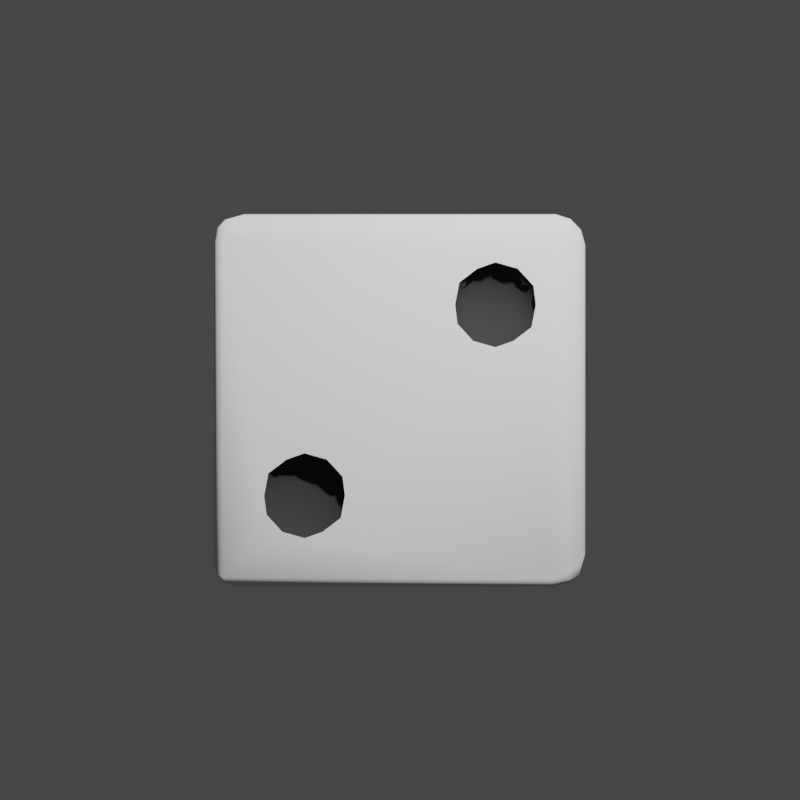# Source: dice.blend  (saved by Blender 2.92.15; exported with 4.5.12 LTS)
import bpy
from mathutils import Matrix  # noqa: F401  (used for matrix-valued properties, if any)

bpy.ops.wm.read_factory_settings(use_empty=True)
scene = bpy.context.scene
scene.name = 'Scene'

# ---- collections
col_collection = bpy.data.collections.new('Collection'); scene.collection.children.link(col_collection)

# ---- materials (node trees are filled in below, after node groups)
mat_material = bpy.data.materials.new('Material')
mat_material.alpha_threshold = 0.0
mat_material.use_transparent_shadow = False
mat_material.line_color = (0.0, 0.0, 0.0, 1.0)
mat_material_002 = bpy.data.materials.new('Material.002')
mat_material_002.use_transparent_shadow = False

# ---- material node trees
mat_material.use_nodes = True; mat_material.node_tree.nodes.clear()
_N = mat_material.node_tree.nodes; _L = mat_material.node_tree.links
n0 = _N.new('ShaderNodeOutputMaterial'); n0.name = 'Material Output'; n0.location = (300, 300)
n1 = _N.new('ShaderNodeBsdfDiffuse'); n1.name = 'Diffuse BSDF'; n1.location = (10, 300)
n1.inputs[0].default_value = (0.04955, 0.04955, 0.04955, 1.0)
n1.inputs[1].default_value = 0.4
_L.new(n1.outputs[0], n0.inputs[0])
n0.is_active_output = True
mat_material_002.use_nodes = True; mat_material_002.node_tree.nodes.clear()
_N = mat_material_002.node_tree.nodes; _L = mat_material_002.node_tree.links
n0 = _N.new('ShaderNodeOutputMaterial'); n0.name = 'Material Output'; n0.location = (300, 300)
n1 = _N.new('ShaderNodeBsdfDiffuse'); n1.name = 'Diffuse BSDF'; n1.location = (10, 300)
n1.inputs[1].default_value = 0.5
_L.new(n1.outputs[0], n0.inputs[0])
n0.is_active_output = True

# ---- world
world_world = bpy.data.worlds.new('World'); scene.world = world_world
world_world.use_nodes = True; world_world.node_tree.nodes.clear()
_N = world_world.node_tree.nodes; _L = world_world.node_tree.links
n0 = _N.new('ShaderNodeOutputWorld'); n0.name = 'World Output'; n0.location = (300, 300)
n1 = _N.new('ShaderNodeBackground'); n1.name = 'Background'; n1.location = (10, 300)
n1.inputs[0].default_value = (0.05088, 0.05088, 0.05088, 1.0)
_L.new(n1.outputs[0], n0.inputs[0])
n0.is_active_output = True
world_world.color = (0.05088, 0.05088, 0.05088)
world_world.use_sun_shadow = False
world_world.sun_shadow_jitter_overblur = 0.0

# ---- cameras
cam_camera = bpy.data.cameras.new('Camera')
cam_camera.clip_end = 100.0
cam_camera.ortho_scale = 7.314

# ---- lights
light_light = bpy.data.lights.new('Light', 'POINT')
light_light.transmission_factor = 0.0
light_light.energy = 1000.0
light_light.shadow_soft_size = 0.1
light_light.shadow_maximum_resolution = 0.006
light_light.use_absolute_resolution = True

# ---- meshes
me_cube = bpy.data.meshes.new('Cube')
me_cube.from_pydata([(-0.4385, 0.3106, -0.9004), (-0.6611, 0.3829, -0.9004), (-0.6611, 0.6171, -0.9004), (-0.4385, 0.6894, -0.9004), (-0.3008, 0.5, -0.9004), (-0.5, 0.5, -0.7773), (-0.2882, 0.4312, -1.0), (-0.2882, 0.5688, -1.0), (-0.5, 0.2773, -1.0), (-0.3691, 0.3199, -1.0), (-0.7118, 0.4312, -1.0), (-0.6309, 0.3199, -1.0), (-0.6309, 0.6801, -1.0), (-0.7118, 0.5688, -1.0), (-0.3691, 0.6801, -1.0), (-0.5, 0.7227, -1.0), (-0.3468, 0.3887, -0.8829), (-0.5585, 0.3199, -0.8829), (-0.6894, 0.5, -0.8829), (-0.5585, 0.6801, -0.8829), (-0.3468, 0.6113, -0.8829), (-0.4638, 0.3887, -0.8106), (-0.3829, 0.5, -0.8106), (-0.5947, 0.4312, -0.8106), (-0.5947, 0.5688, -0.8106), (-0.4638, 0.6113, -0.8106), (0.5615, -0.6894, -0.9004), (0.3389, -0.6171, -0.9004), (0.3389, -0.3829, -0.9004), (0.5615, -0.3106, -0.9004), (0.6992, -0.5, -0.9004), (0.5, -0.5, -0.7773), (0.7118, -0.5688, -1.0), (0.7118, -0.4312, -1.0), (0.5, -0.7227, -1.0), (0.6309, -0.6801, -1.0), (0.2882, -0.5688, -1.0), (0.3691, -0.6801, -1.0), (0.3691, -0.3199, -1.0), (0.2882, -0.4312, -1.0), (0.6309, -0.3199, -1.0), (0.5, -0.2773, -1.0), (0.6532, -0.6113, -0.8829), (0.4415, -0.6801, -0.8829), (0.3106, -0.5, -0.8829), (0.4415, -0.3199, -0.8829), (0.6532, -0.3887, -0.8829), (0.5362, -0.6113, -0.8106), (0.6171, -0.5, -0.8106), (0.4053, -0.5688, -0.8106), (0.4053, -0.4312, -0.8106), (0.5362, -0.3887, -0.8106), (0.06154, -0.6894, -0.9004), (-0.1611, -0.6171, -0.9004), (-0.1611, -0.3829, -0.9004), (0.06154, -0.3106, -0.9004), (0.1992, -0.5, -0.9004), (0.0, -0.5, -0.7773), (0.2118, -0.5688, -1.0), (0.2118, -0.4312, -1.0), (0.0, -0.7227, -1.0), (0.1309, -0.6801, -1.0), (-0.2118, -0.5688, -1.0), (-0.1309, -0.6801, -1.0), (-0.1309, -0.3199, -1.0), (-0.2118, -0.4312, -1.0), (0.1309, -0.3199, -1.0), (0.0, -0.2773, -1.0), (0.1532, -0.6113, -0.8829), (-0.05853, -0.6801, -0.8829), (-0.1894, -0.5, -0.8829), (-0.05853, -0.3199, -0.8829), (0.1532, -0.3887, -0.8829), (0.03617, -0.6113, -0.8106), (0.1171, -0.5, -0.8106), (-0.0947, -0.5688, -0.8106), (-0.0947, -0.4312, -0.8106), (0.03617, -0.3887, -0.8106), (0.5615, 0.3106, -0.9004), (0.3389, 0.3829, -0.9004), (0.3389, 0.6171, -0.9004), (0.5615, 0.6894, -0.9004), (0.6992, 0.5, -0.9004), (0.5, 0.5, -0.7773), (0.7118, 0.4312, -1.0), (0.7118, 0.5688, -1.0), (0.5, 0.2773, -1.0), (0.6309, 0.3199, -1.0), (0.2882, 0.4312, -1.0), (0.3691, 0.3199, -1.0), (0.3691, 0.6801, -1.0), (0.2882, 0.5688, -1.0), (0.6309, 0.6801, -1.0), (0.5, 0.7227, -1.0), (0.6532, 0.3887, -0.8829), (0.4415, 0.3199, -0.8829), (0.3106, 0.5, -0.8829), (0.4415, 0.6801, -0.8829), (0.6532, 0.6113, -0.8829), (0.5362, 0.3887, -0.8106), (0.6171, 0.5, -0.8106), (0.4053, 0.4312, -0.8106), (0.4053, 0.5688, -0.8106), (0.5362, 0.6113, -0.8106), (-0.4385, -0.6894, -0.9004), (-0.6611, -0.6171, -0.9004), (-0.6611, -0.3829, -0.9004), (-0.4385, -0.3106, -0.9004), (-0.3008, -0.5, -0.9004), (-0.5, -0.5, -0.7773), (-0.2882, -0.5688, -1.0), (-0.2882, -0.4312, -1.0), (-0.5, -0.7227, -1.0), (-0.3691, -0.6801, -1.0), (-0.7118, -0.5688, -1.0), (-0.6309, -0.6801, -1.0), (-0.6309, -0.3199, -1.0), (-0.7118, -0.4312, -1.0), (-0.3691, -0.3199, -1.0), (-0.5, -0.2773, -1.0), (-0.3468, -0.6113, -0.8829), (-0.5585, -0.6801, -0.8829), (-0.6894, -0.5, -0.8829), (-0.5585, -0.3199, -0.8829), (-0.3468, -0.3887, -0.8829), (-0.4638, -0.6113, -0.8106), (-0.3829, -0.5, -0.8106), (-0.5947, -0.5688, -0.8106), (-0.5947, -0.4312, -0.8106), (-0.4638, -0.3887, -0.8106), (0.06154, 0.3106, -0.9004), (-0.1611, 0.3829, -0.9004), (-0.1611, 0.6171, -0.9004), (0.06154, 0.6894, -0.9004), (0.1992, 0.5, -0.9004), (0.0, 0.5, -0.7773), (0.2118, 0.4312, -1.0), (0.2118, 0.5688, -1.0), (0.0, 0.2773, -1.0), (0.1309, 0.3199, -1.0), (-0.2118, 0.4312, -1.0), (-0.1309, 0.3199, -1.0), (-0.1309, 0.6801, -1.0), (-0.2118, 0.5688, -1.0), (0.1309, 0.6801, -1.0), (0.0, 0.7227, -1.0), (0.1532, 0.3887, -0.8829), (-0.05853, 0.3199, -0.8829), (-0.1894, 0.5, -0.8829), (-0.05853, 0.6801, -0.8829), (0.1532, 0.6113, -0.8829), (0.03617, 0.3887, -0.8106), (0.1171, 0.5, -0.8106), (-0.0947, 0.4312, -0.8106), (-0.0947, 0.5688, -0.8106), (0.03617, 0.6113, -0.8106), (0.0, 0.0, 0.7773), (0.1611, -0.1171, 0.9004), (-0.06154, -0.1894, 0.9004), (-0.1992, 0.0, 0.9004), (-0.06154, 0.1894, 0.9004), (0.1611, 0.1171, 0.9004), (-0.03617, -0.1113, 0.8106), (0.0947, -0.0688, 0.8106), (0.05853, -0.1801, 0.8829), (0.1894, 0.0, 0.8829), (0.0947, 0.0688, 0.8106), (-0.1171, 0.0, 0.8106), (-0.1532, -0.1113, 0.8829), (-0.03617, 0.1113, 0.8106), (-0.1532, 0.1113, 0.8829), (0.05853, 0.1801, 0.8829), (0.2118, -0.0688, 1.0), (0.2118, 0.0688, 1.0), (0.0, -0.2227, 1.0), (0.1309, -0.1801, 1.0), (-0.2118, -0.0688, 1.0), (-0.1309, -0.1801, 1.0), (-0.1309, 0.1801, 1.0), (-0.2118, 0.0688, 1.0), (0.1309, 0.1801, 1.0), (0.0, 0.2227, 1.0), (0.5, -1.0, 0.2773), (0.3008, -1.0, 0.4004), (0.4385, -0.8106, 0.4004), (0.6611, -0.8829, 0.4004), (0.3389, -0.8829, 0.5996), (0.5615, -0.8106, 0.5996), (0.6992, -1.0, 0.5996), (0.5, -1.0, 0.7227), (0.6894, -1.0, 0.3829), (0.5947, -0.9312, 0.3106), (0.3829, -1.0, 0.3106), (0.4638, -0.8887, 0.3106), (0.3468, -0.8887, 0.3829), (0.5585, -0.8199, 0.3829), (0.7118, -0.9312, 0.5), (0.3691, -0.8199, 0.5), (0.2882, -0.9312, 0.5), (0.6309, -0.8199, 0.5), (0.5, -0.7773, 0.5), (0.3106, -1.0, 0.6171), (0.4415, -0.8199, 0.6171), (0.6532, -0.8887, 0.6171), (0.6171, -1.0, 0.6894), (0.4053, -0.9312, 0.6894), (0.5362, -0.8887, 0.6894), (-0.5, 1.0, -0.7227), (-0.3389, 0.8829, -0.5996), (-0.5615, 0.8106, -0.5996), (-0.6992, 1.0, -0.5996), (-0.4385, 0.8106, -0.4004), (-0.6611, 0.8829, -0.4004), (-0.3008, 1.0, -0.4004), (-0.5, 1.0, -0.2773), (-0.5362, 0.8887, -0.6894), (-0.4053, 0.9312, -0.6894), (-0.4415, 0.8199, -0.6171), (-0.3106, 1.0, -0.6171), (-0.6171, 1.0, -0.6894), (-0.6532, 0.8887, -0.6171), (-0.2882, 0.9312, -0.5), (-0.5, 0.7773, -0.5), (-0.3691, 0.8199, -0.5), (-0.7118, 0.9312, -0.5), (-0.6309, 0.8199, -0.5), (-0.3468, 0.8887, -0.3829), (-0.5585, 0.8199, -0.3829), (-0.6894, 1.0, -0.3829), (-0.4638, 0.8887, -0.3106), (-0.3829, 1.0, -0.3106), (-0.5947, 0.9312, -0.3106), (0.5, 1.0, -0.7227), (0.6611, 0.8829, -0.5996), (0.4385, 0.8106, -0.5996), (0.3008, 1.0, -0.5996), (0.5615, 0.8106, -0.4004), (0.3389, 0.8829, -0.4004), (0.6992, 1.0, -0.4004), (0.5, 1.0, -0.2773), (0.4638, 0.8887, -0.6894), (0.5947, 0.9312, -0.6894), (0.5585, 0.8199, -0.6171), (0.6894, 1.0, -0.6171), (0.3829, 1.0, -0.6894), (0.3468, 0.8887, -0.6171), (0.7118, 0.9312, -0.5), (0.5, 0.7773, -0.5), (0.6309, 0.8199, -0.5), (0.2882, 0.9312, -0.5), (0.3691, 0.8199, -0.5), (0.6532, 0.8887, -0.3829), (0.4415, 0.8199, -0.3829), (0.3106, 1.0, -0.3829), (0.5362, 0.8887, -0.3106), (0.6171, 1.0, -0.3106), (0.4053, 0.9312, -0.3106), (0.5, 1.0, 0.2773), (0.6611, 0.8829, 0.4004), (0.4385, 0.8106, 0.4004), (0.3008, 1.0, 0.4004), (0.5615, 0.8106, 0.5996), (0.3389, 0.8829, 0.5996), (0.6992, 1.0, 0.5996), (0.5, 1.0, 0.7227), (0.4638, 0.8887, 0.3106), (0.5947, 0.9312, 0.3106), (0.5585, 0.8199, 0.3829), (0.6894, 1.0, 0.3829), (0.3829, 1.0, 0.3106), (0.3468, 0.8887, 0.3829), (0.7118, 0.9312, 0.5), (0.5, 0.7773, 0.5), (0.6309, 0.8199, 0.5), (0.2882, 0.9312, 0.5), (0.3691, 0.8199, 0.5), (0.6532, 0.8887, 0.6171), (0.4415, 0.8199, 0.6171), (0.3106, 1.0, 0.6171), (0.5362, 0.8887, 0.6894), (0.6171, 1.0, 0.6894), (0.4053, 0.9312, 0.6894), (-0.5, -1.0, -0.7227), (-0.6992, -1.0, -0.5996), (-0.5615, -0.8106, -0.5996), (-0.3389, -0.8829, -0.5996), (-0.6611, -0.8829, -0.4004), (-0.4385, -0.8106, -0.4004), (-0.3008, -1.0, -0.4004), (-0.5, -1.0, -0.2773), (-0.3106, -1.0, -0.6171), (-0.4053, -0.9312, -0.6894), (-0.6171, -1.0, -0.6894), (-0.5362, -0.8887, -0.6894), (-0.6532, -0.8887, -0.6171), (-0.4415, -0.8199, -0.6171), (-0.2882, -0.9312, -0.5), (-0.6309, -0.8199, -0.5), (-0.7118, -0.9312, -0.5), (-0.3691, -0.8199, -0.5), (-0.5, -0.7773, -0.5), (-0.6894, -1.0, -0.3829), (-0.5585, -0.8199, -0.3829), (-0.3468, -0.8887, -0.3829), (-0.3829, -1.0, -0.3106), (-0.5947, -0.9312, -0.3106), (-0.4638, -0.8887, -0.3106), (-0.5, 1.0, 0.2773), (-0.3389, 0.8829, 0.4004), (-0.5615, 0.8106, 0.4004), (-0.6992, 1.0, 0.4004), (-0.4385, 0.8106, 0.5996), (-0.6611, 0.8829, 0.5996), (-0.3008, 1.0, 0.5996), (-0.5, 1.0, 0.7227), (-0.5362, 0.8887, 0.3106), (-0.4053, 0.9312, 0.3106), (-0.4415, 0.8199, 0.3829), (-0.3106, 1.0, 0.3829), (-0.6171, 1.0, 0.3106), (-0.6532, 0.8887, 0.3829), (-0.2882, 0.9312, 0.5), (-0.5, 0.7773, 0.5), (-0.3691, 0.8199, 0.5), (-0.7118, 0.9312, 0.5), (-0.6309, 0.8199, 0.5), (-0.3468, 0.8887, 0.6171), (-0.5585, 0.8199, 0.6171), (-0.6894, 1.0, 0.6171), (-0.4638, 0.8887, 0.6894), (-0.3829, 1.0, 0.6894), (-0.5947, 0.9312, 0.6894), (0.0, 1.0, -0.2227), (0.1611, 0.8829, -0.09958), (-0.06154, 0.8106, -0.09958), (-0.1992, 1.0, -0.09958), (0.06154, 0.8106, 0.09958), (-0.1611, 0.8829, 0.09958), (0.1992, 1.0, 0.09958), (0.0, 1.0, 0.2227), (-0.03617, 0.8887, -0.1894), (0.0947, 0.9312, -0.1894), (0.05853, 0.8199, -0.1171), (0.1894, 1.0, -0.1171), (-0.1171, 1.0, -0.1894), (-0.1532, 0.8887, -0.1171), (0.2118, 0.9312, 0.0), (0.0, 0.7773, 0.0), (0.1309, 0.8199, 0.0), (-0.2118, 0.9312, 0.0), (-0.1309, 0.8199, 0.0), (0.1532, 0.8887, 0.1171), (-0.05853, 0.8199, 0.1171), (-0.1894, 1.0, 0.1171), (0.03617, 0.8887, 0.1894), (0.1171, 1.0, 0.1894), (-0.0947, 0.9312, 0.1894), (-1.0, 0.5, -0.7227), (-0.8389, 0.3829, -0.5996), (-0.8389, 0.6171, -0.5996), (-0.9385, 0.3106, -0.4004), (-0.9385, 0.6894, -0.4004), (-0.8008, 0.5, -0.4004), (-1.0, 0.5, -0.2773), (-0.9053, 0.4312, -0.6894), (-0.9415, 0.3199, -0.6171), (-0.8106, 0.5, -0.6171), (-0.9053, 0.5688, -0.6894), (-0.9415, 0.6801, -0.6171), (-0.7882, 0.4312, -0.5), (-0.7882, 0.5688, -0.5), (-1.0, 0.2773, -0.5), (-0.8691, 0.3199, -0.5), (-0.8691, 0.6801, -0.5), (-1.0, 0.7227, -0.5), (-0.8468, 0.3887, -0.3829), (-0.8468, 0.6113, -0.3829), (-0.9638, 0.3887, -0.3106), (-0.8829, 0.5, -0.3106), (-0.9638, 0.6113, -0.3106), (-1.0, -0.5, 0.2773), (-0.8389, -0.6171, 0.4004), (-0.8389, -0.3829, 0.4004), (-0.9385, -0.6894, 0.5996), (-0.9385, -0.3106, 0.5996), (-0.8008, -0.5, 0.5996), (-1.0, -0.5, 0.7227), (-0.9053, -0.5688, 0.3106), (-0.9415, -0.6801, 0.3829), (-0.8106, -0.5, 0.3829), (-0.9053, -0.4312, 0.3106), (-0.9415, -0.3199, 0.3829), (-0.7882, -0.5688, 0.5), (-0.7882, -0.4312, 0.5), (-1.0, -0.7227, 0.5), (-0.8691, -0.6801, 0.5), (-0.8691, -0.3199, 0.5), (-1.0, -0.2773, 0.5), (-0.8468, -0.6113, 0.6171), (-0.8468, -0.3887, 0.6171), (-0.9638, -0.6113, 0.6894), (-0.8829, -0.5, 0.6894), (-0.9638, -0.3887, 0.6894), (1.0, -0.5, -0.7227), (0.9385, -0.6894, -0.5996), (0.8008, -0.5, -0.5996), (0.9385, -0.3106, -0.5996), (0.8389, -0.6171, -0.4004), (0.8389, -0.3829, -0.4004), (1.0, -0.5, -0.2773), (0.9638, -0.6113, -0.6894), (0.8829, -0.5, -0.6894), (0.8468, -0.6113, -0.6171), (0.9638, -0.3887, -0.6894), (0.8468, -0.3887, -0.6171), (1.0, -0.7227, -0.5), (0.7882, -0.5688, -0.5), (0.8691, -0.6801, -0.5), (0.8691, -0.3199, -0.5), (0.7882, -0.4312, -0.5), (1.0, -0.2773, -0.5), (0.9415, -0.6801, -0.3829), (0.8106, -0.5, -0.3829), (0.9415, -0.3199, -0.3829), (0.9053, -0.5688, -0.3106), (0.9053, -0.4312, -0.3106), (1.0, 0.5, 0.2773), (0.9385, 0.3106, 0.4004), (0.8008, 0.5, 0.4004), (0.9385, 0.6894, 0.4004), (0.8389, 0.3829, 0.5996), (0.8389, 0.6171, 0.5996), (1.0, 0.5, 0.7227), (0.9638, 0.3887, 0.3106), (0.8829, 0.5, 0.3106), (0.8468, 0.3887, 0.3829), (0.9638, 0.6113, 0.3106), (0.8468, 0.6113, 0.3829), (1.0, 0.2773, 0.5), (0.7882, 0.4312, 0.5), (0.8691, 0.3199, 0.5), (0.8691, 0.6801, 0.5), (0.7882, 0.5688, 0.5), (1.0, 0.7227, 0.5), (0.9415, 0.3199, 0.6171), (0.8106, 0.5, 0.6171), (0.9415, 0.6801, 0.6171), (0.9053, 0.4312, 0.6894), (0.9053, 0.5688, 0.6894), (-1.0, -0.5, -0.7227), (-0.8389, -0.6171, -0.5996), (-0.8389, -0.3829, -0.5996), (-0.9385, -0.6894, -0.4004), (-0.9385, -0.3106, -0.4004), (-0.8008, -0.5, -0.4004), (-1.0, -0.5, -0.2773), (-0.9053, -0.5688, -0.6894), (-0.9415, -0.6801, -0.6171), (-0.8106, -0.5, -0.6171), (-0.9053, -0.4312, -0.6894), (-0.9415, -0.3199, -0.6171), (-0.7882, -0.5688, -0.5), (-0.7882, -0.4312, -0.5), (-1.0, -0.7227, -0.5), (-0.8691, -0.6801, -0.5), (-0.8691, -0.3199, -0.5), (-1.0, -0.2773, -0.5), (-0.8468, -0.6113, -0.3829), (-0.8468, -0.3887, -0.3829), (-0.9638, -0.6113, -0.3106), (-0.8829, -0.5, -0.3106), (-0.9638, -0.3887, -0.3106), (-1.0, 0.5, 0.2773), (-0.8389, 0.3829, 0.4004), (-0.8389, 0.6171, 0.4004), (-0.9385, 0.3106, 0.5996), (-0.9385, 0.6894, 0.5996), (-0.8008, 0.5, 0.5996), (-1.0, 0.5, 0.7227), (-0.9053, 0.4312, 0.3106), (-0.9415, 0.3199, 0.3829), (-0.8106, 0.5, 0.3829), (-0.9053, 0.5688, 0.3106), (-0.9415, 0.6801, 0.3829), (-0.7882, 0.4312, 0.5), (-0.7882, 0.5688, 0.5), (-1.0, 0.2773, 0.5), (-0.8691, 0.3199, 0.5), (-0.8691, 0.6801, 0.5), (-1.0, 0.7227, 0.5), (-0.8468, 0.3887, 0.6171), (-0.8468, 0.6113, 0.6171), (-0.9638, 0.3887, 0.6894), (-0.8829, 0.5, 0.6894), (-0.9638, 0.6113, 0.6894), (-1.0, 0.4004, 0.3106), (-1.0, 0.5996, 0.3106), (-1.0, 0.3153, 0.3915), (-1.0, 0.6376, 0.6618), (-1.0, 0.6847, 0.6085), (-1.0, 0.5996, 0.6894), (-1.0, 0.4004, 0.6894), (-1.0, 0.3624, 0.6618), (-1.0, 0.3153, 0.6085), (-1.0, 0.6847, 0.3915), (-1.0, 0.6376, 0.3382), (-1.0, 0.3624, 0.3382), (-1.0, -0.5996, -0.6894), (-1.0, -0.4004, -0.6894), (-1.0, -0.6847, -0.6085), (-1.0, -0.3153, -0.3915), (-1.0, -0.3624, -0.3382), (-1.0, -0.4004, -0.3106), (-1.0, -0.5996, -0.3106), (-1.0, -0.6376, -0.3382), (-1.0, -0.6847, -0.3915), (-1.0, -0.3153, -0.6085), (-1.0, -0.3624, -0.6618), (-1.0, -0.6376, -0.6618), (1.0, 0.4004, 0.3106), (1.0, 0.5996, 0.3106), (1.0, 0.3153, 0.3915), (1.0, 0.6847, 0.6085), (1.0, 0.6376, 0.6618), (1.0, 0.5996, 0.6894), (1.0, 0.4004, 0.6894), (1.0, 0.3624, 0.6618), (1.0, 0.3153, 0.6085), (1.0, 0.6847, 0.3915), (1.0, 0.6376, 0.3382), (1.0, 0.3624, 0.3382), (1.0, -0.5996, -0.6894), (1.0, -0.4004, -0.6894), (1.0, -0.6847, -0.6085), (1.0, -0.3153, -0.3915), (1.0, -0.3624, -0.3382), (1.0, -0.4004, -0.3106), (1.0, -0.5996, -0.3106), (1.0, -0.6376, -0.3382), (1.0, -0.6847, -0.3915), (1.0, -0.3153, -0.6085), (1.0, -0.3624, -0.6618), (1.0, -0.6376, -0.6618), (-1.0, -0.5996, 0.3106), (-1.0, -0.4004, 0.3106), (-1.0, -0.6847, 0.3915), (-1.0, -0.3624, 0.6618), (-1.0, -0.3153, 0.6085), (-1.0, -0.4004, 0.6894), (-1.0, -0.5996, 0.6894), (-1.0, -0.6376, 0.6618), (-1.0, -0.6847, 0.6085), (-1.0, -0.3153, 0.3915), (-1.0, -0.3624, 0.3382), (-1.0, -0.6376, 0.3382), (-1.0, 0.4004, -0.6894), (-1.0, 0.5996, -0.6894), (-1.0, 0.3153, -0.6085), (-1.0, 0.6376, -0.3382), (-1.0, 0.6847, -0.3915), (-1.0, 0.5996, -0.3106), (-1.0, 0.4004, -0.3106), (-1.0, 0.3624, -0.3382), (-1.0, 0.3153, -0.3915), (-1.0, 0.6847, -0.6085), (-1.0, 0.6376, -0.6618), (-1.0, 0.3624, -0.6618), (-0.2118, 1.0, 0.0), (-0.0947, 1.0, 0.1894), (0.2118, 1.0, 0.0), (0.0947, 1.0, -0.1894), (-0.7118, 1.0, 0.5), (-0.5947, 1.0, 0.6894), (-0.6653, 1.0, 0.6355), (-0.2882, 1.0, 0.5), (-0.3828, 1.0, 0.3278), (-0.4053, 1.0, 0.3106), (-0.7118, -1.0, -0.5), (-0.5947, -1.0, -0.3106), (-0.2882, -1.0, -0.5), (-0.6516, -1.0, -0.6516), (-0.4053, -1.0, -0.6894), (0.2882, 1.0, 0.5), (0.4053, 1.0, 0.6894), (0.7118, 1.0, 0.5), (0.3219, 1.0, 0.3774), (0.5947, 1.0, 0.3106), (0.2882, 1.0, -0.5), (0.4053, 1.0, -0.3106), (0.3828, 1.0, -0.3278), (0.7118, 1.0, -0.5), (0.6653, 1.0, -0.6355), (0.5947, 1.0, -0.6894), (-0.7118, 1.0, -0.5), (-0.3219, 1.0, -0.3774), (-0.5947, 1.0, -0.3106), (-0.2882, 1.0, -0.5), (-0.4053, 1.0, -0.6894), (0.2882, -1.0, 0.5), (0.6427, -1.0, 0.6614), (0.4053, -1.0, 0.6894), (0.7118, -1.0, 0.5), (0.3317, -1.0, 0.3667), (0.5947, -1.0, 0.3106), (0.08698, 0.6944, -1.0), (-0.1872, 0.6026, -1.0)], [], [(479, 472, 495), (473, 481, 479), (482, 496, 472), (473, 484, 481), (480, 497, 486), (474, 488, 483), (473, 487, 484), (474, 485, 488), (475, 492, 490), (476, 494, 498, 499), (477, 493, 491), (494, 493, 478), (493, 494, 491), (491, 494, 476), (494, 478, 500), (498, 494, 500), (492, 501, 478), (501, 492, 502), (492, 475, 503, 502), (478, 493, 492), (492, 493, 490), (490, 493, 477), (485, 477, 491), (485, 491, 488), (488, 491, 476), (476, 499, 489), (475, 486, 503), (487, 475, 490), (487, 490, 484), (484, 490, 477), (476, 489, 488), (489, 483, 488), (483, 489, 504), (475, 487, 486), (486, 487, 480), (480, 487, 473), (484, 477, 485), (484, 485, 481), (481, 485, 474), (482, 474, 483), (482, 483, 505, 496), (504, 505, 483), (481, 474, 482), (481, 482, 479), (472, 479, 482), (497, 480, 506), (480, 479, 495, 506), (479, 480, 473), (456, 449, 507), (450, 458, 456), (459, 508, 449), (450, 461, 458), (457, 509, 463), (451, 465, 460), (450, 464, 461), (451, 462, 465), (452, 469, 467), (510, 453, 471, 511), (454, 470, 468), (471, 470, 455), (470, 471, 468), (468, 471, 453), (471, 455, 512), (511, 471, 512), (469, 513, 455), (513, 469, 514), (469, 452, 515, 514), (455, 470, 469), (469, 470, 467), (467, 470, 454), (462, 454, 468), (462, 468, 465), (465, 468, 453), (453, 510, 466), (452, 463, 515), (464, 452, 467), (464, 467, 461), (461, 467, 454), (453, 466, 465), (466, 460, 465), (460, 466, 516), (452, 464, 463), (463, 464, 457), (457, 464, 450), (461, 454, 462), (461, 462, 458), (458, 462, 451), (459, 451, 460), (459, 460, 517, 508), (516, 517, 460), (458, 451, 459), (458, 459, 456), (449, 456, 459), (457, 518, 509), (457, 456, 507, 518), (456, 457, 450), (433, 519, 426), (434, 433, 426), (436, 434, 426), (436, 426, 520), (427, 438, 521), (428, 439, 435), (429, 441, 437), (440, 438, 427), (428, 442, 439), (441, 429, 443), (430, 447, 444), (431, 448, 445), (446, 522, 523), (448, 524, 432), (524, 448, 446, 523), (446, 448, 431), (448, 432, 447), (448, 447, 445), (445, 447, 430), (447, 432, 525), (447, 525, 526, 444), (444, 526, 527), (446, 443, 522), (446, 441, 443), (441, 446, 431), (442, 431, 445), (442, 445, 439), (439, 445, 430), (440, 430, 444), (444, 438, 440), (444, 527, 438), (429, 528, 443), (441, 431, 442), (441, 442, 437), (437, 442, 428), (439, 430, 440), (439, 440, 435), (435, 440, 427), (436, 520, 529), (529, 528, 429, 436), (436, 429, 437), (436, 437, 434), (434, 437, 428), (434, 428, 435), (434, 435, 433), (433, 435, 427), (433, 427, 521, 530), (433, 530, 519), (410, 531, 403), (411, 410, 403), (413, 411, 403), (413, 403, 532), (404, 415, 533), (405, 416, 412), (406, 418, 414), (417, 415, 404), (405, 419, 416), (418, 406, 420), (407, 424, 421), (408, 425, 422), (535, 423, 534), (425, 536, 409), (425, 423, 535, 536), (423, 425, 408), (425, 409, 424), (425, 424, 422), (422, 424, 407), (424, 409, 537), (424, 537, 538, 421), (421, 538, 539), (423, 420, 534), (423, 418, 420), (418, 423, 408), (419, 408, 422), (419, 422, 416), (416, 422, 407), (417, 407, 421), (421, 415, 417), (421, 539, 415), (406, 540, 420), (418, 408, 419), (418, 419, 414), (414, 419, 405), (416, 407, 417), (416, 417, 412), (412, 417, 404), (413, 532, 541), (541, 540, 406, 413), (413, 406, 414), (413, 414, 411), (411, 414, 405), (411, 405, 412), (411, 412, 410), (410, 412, 404), (542, 410, 404, 533), (410, 542, 531), (387, 380, 543), (381, 389, 387), (390, 544, 380), (381, 392, 389), (388, 545, 394), (382, 396, 391), (381, 395, 392), (382, 393, 396), (383, 400, 398), (384, 402, 546, 547), (385, 401, 399), (402, 401, 386), (401, 402, 399), (399, 402, 384), (402, 386, 548), (546, 402, 548), (400, 549, 386), (549, 400, 550), (400, 383, 551, 550), (386, 401, 400), (400, 401, 398), (398, 401, 385), (393, 385, 399), (393, 399, 396), (396, 399, 384), (384, 547, 397), (383, 394, 551), (395, 383, 398), (395, 398, 392), (392, 398, 385), (384, 397, 396), (397, 391, 396), (391, 397, 552), (383, 395, 394), (394, 395, 388), (388, 395, 381), (392, 385, 393), (392, 393, 389), (389, 393, 382), (390, 382, 391), (390, 391, 553, 544), (552, 553, 391), (389, 382, 390), (389, 390, 387), (380, 387, 390), (545, 388, 554), (388, 387, 543, 554), (387, 388, 381), (364, 357, 555), (358, 366, 364), (367, 556, 357), (358, 369, 366), (365, 557, 371), (359, 373, 368), (358, 372, 369), (359, 370, 373), (360, 377, 375), (361, 379, 558, 559), (362, 378, 376), (379, 378, 363), (378, 379, 376), (376, 379, 361), (379, 363, 560), (558, 379, 560), (377, 561, 363), (561, 377, 562), (377, 360, 563, 562), (363, 378, 377), (377, 378, 375), (375, 378, 362), (370, 362, 376), (370, 376, 373), (373, 376, 361), (361, 559, 374), (360, 371, 563), (372, 360, 375), (372, 375, 369), (369, 375, 362), (361, 374, 373), (374, 368, 373), (368, 374, 564), (360, 372, 371), (371, 372, 365), (365, 372, 358), (369, 362, 370), (369, 370, 366), (366, 370, 359), (367, 359, 368), (367, 368, 565, 556), (564, 565, 368), (366, 359, 367), (366, 367, 364), (357, 364, 367), (557, 365, 566), (365, 364, 555, 566), (364, 365, 358), (332, 340, 341), (333, 343, 341), (344, 340, 332), (346, 343, 333), (334, 347, 342), (349, 345, 335), (333, 348, 346), (334, 350, 347), (349, 335, 567), (336, 354, 351), (337, 356, 352), (568, 339, 356), (356, 353, 568), (356, 337, 353), (339, 354, 356), (356, 354, 352), (352, 354, 336), (339, 355, 354), (355, 351, 354), (351, 355, 338), (349, 567, 353), (337, 349, 353), (350, 337, 352), (350, 352, 347), (347, 352, 336), (348, 336, 351), (348, 351, 346), (351, 338, 346), (349, 337, 350), (349, 350, 345), (345, 350, 334), (347, 336, 348), (347, 348, 342), (342, 348, 333), (346, 338, 569), (346, 569, 343), (345, 344, 335), (344, 345, 340), (340, 345, 334), (570, 341, 343), (332, 341, 570), (340, 334, 342), (340, 342, 341), (341, 342, 333), (307, 315, 316), (308, 318, 316), (319, 315, 307), (321, 318, 308), (309, 322, 317), (324, 320, 310), (308, 323, 321), (309, 325, 322), (324, 310, 571), (311, 329, 326), (312, 331, 327), (572, 314, 331), (572, 331, 328, 573), (331, 312, 328), (314, 329, 331), (331, 329, 327), (327, 329, 311), (314, 330, 329), (330, 326, 329), (326, 330, 313), (328, 324, 571), (312, 324, 328), (325, 312, 327), (325, 327, 322), (322, 327, 311), (323, 311, 326), (323, 326, 321), (326, 313, 321), (324, 312, 325), (324, 325, 320), (320, 325, 309), (322, 311, 323), (322, 323, 317), (317, 323, 308), (321, 313, 574), (321, 574, 318), (320, 319, 310), (319, 320, 315), (315, 320, 309), (576, 316, 318, 575), (307, 316, 576), (315, 309, 317), (315, 317, 316), (316, 317, 308), (293, 292, 282), (293, 282, 291), (284, 297, 294), (285, 299, 295), (298, 577, 283), (284, 300, 297), (285, 296, 299), (305, 301, 286), (287, 306, 302), (303, 288, 304), (306, 304, 289), (306, 303, 304), (303, 306, 287), (305, 306, 289), (306, 305, 302), (302, 305, 286), (289, 578, 305), (578, 301, 305), (288, 303, 296), (296, 303, 299), (299, 303, 287), (300, 287, 302), (300, 302, 297), (297, 302, 286), (301, 298, 286), (298, 301, 577), (299, 287, 300), (299, 300, 295), (295, 300, 284), (297, 286, 298), (297, 298, 294), (298, 283, 294), (296, 579, 288), (296, 290, 579), (296, 285, 290), (291, 285, 295), (291, 295, 293), (293, 295, 284), (293, 284, 294), (294, 292, 293), (580, 292, 294, 283), (290, 285, 291), (290, 291, 581), (581, 291, 282), (257, 265, 266), (258, 268, 266), (269, 265, 257), (271, 268, 258), (259, 272, 267), (274, 270, 260), (258, 273, 271), (259, 275, 272), (274, 260, 582), (261, 279, 276), (262, 281, 277), (583, 264, 281), (278, 583, 281), (281, 262, 278), (264, 279, 281), (281, 279, 277), (277, 279, 261), (264, 280, 279), (280, 276, 279), (276, 280, 263), (274, 582, 278), (262, 274, 278), (275, 262, 277), (275, 277, 272), (272, 277, 261), (273, 261, 276), (273, 276, 271), (276, 263, 271), (274, 262, 275), (274, 275, 270), (270, 275, 259), (272, 261, 273), (272, 273, 267), (267, 273, 258), (271, 263, 584), (271, 584, 268), (585, 260, 270, 269), (269, 270, 265), (265, 270, 259), (586, 266, 268), (257, 266, 586), (265, 259, 267), (265, 267, 266), (266, 267, 258), (232, 240, 241), (233, 243, 241), (244, 240, 232), (246, 243, 233), (234, 247, 242), (249, 245, 235), (233, 248, 246), (234, 250, 247), (249, 235, 587), (236, 254, 251), (237, 256, 252), (588, 239, 256), (256, 253, 589, 588), (256, 237, 253), (239, 254, 256), (256, 254, 252), (252, 254, 236), (239, 255, 254), (255, 251, 254), (251, 255, 238), (253, 249, 587), (237, 249, 253), (250, 237, 252), (250, 252, 247), (247, 252, 236), (248, 236, 251), (248, 251, 246), (251, 238, 246), (249, 237, 250), (249, 250, 245), (245, 250, 234), (247, 236, 248), (247, 248, 242), (242, 248, 233), (246, 238, 590), (246, 590, 243), (245, 244, 235), (244, 245, 240), (240, 245, 234), (592, 241, 243, 591), (232, 241, 592), (240, 234, 242), (240, 242, 241), (241, 242, 233), (207, 215, 216), (208, 218, 216), (219, 215, 207), (221, 218, 208), (209, 222, 217), (224, 220, 210), (208, 223, 221), (209, 225, 222), (224, 210, 593), (211, 229, 226), (212, 231, 227), (595, 214, 231), (228, 595, 231), (231, 212, 228), (214, 229, 231), (231, 229, 227), (227, 229, 211), (230, 229, 214), (230, 226, 229), (226, 230, 594, 213), (224, 593, 228), (212, 224, 228), (225, 212, 227), (225, 227, 222), (222, 227, 211), (223, 211, 226), (223, 226, 221), (226, 213, 221), (224, 212, 225), (224, 225, 220), (220, 225, 209), (222, 211, 223), (222, 223, 217), (217, 223, 208), (221, 213, 596), (221, 596, 218), (210, 220, 219), (219, 220, 215), (215, 220, 209), (597, 216, 218), (207, 216, 597), (215, 209, 217), (215, 217, 216), (216, 217, 208), (193, 192, 182), (193, 182, 191), (184, 197, 194), (185, 199, 195), (198, 598, 183), (184, 200, 197), (185, 196, 199), (205, 201, 186), (187, 206, 202), (204, 203, 188, 599), (206, 204, 189), (206, 203, 204), (203, 206, 187), (205, 206, 189), (206, 205, 202), (202, 205, 186), (189, 600, 205), (600, 201, 205), (188, 203, 196), (196, 203, 199), (199, 203, 187), (200, 187, 202), (200, 202, 197), (197, 202, 186), (201, 198, 186), (198, 201, 598), (199, 187, 200), (199, 200, 195), (195, 200, 184), (197, 186, 198), (197, 198, 194), (198, 183, 194), (196, 601, 188), (196, 190, 601), (196, 185, 190), (191, 185, 195), (191, 195, 193), (193, 195, 184), (193, 184, 194), (194, 192, 193), (192, 194, 183, 602), (190, 185, 191), (190, 191, 603), (603, 191, 182), (156, 162, 163), (157, 165, 163), (156, 167, 162), (156, 169, 167), (156, 166, 169), (172, 165, 157), (174, 164, 158), (176, 168, 159), (178, 170, 160), (180, 171, 161), (157, 175, 172), (177, 174, 158), (176, 159, 179), (178, 160, 181), (173, 180, 161), (181, 171, 180), (181, 160, 171), (179, 170, 178), (179, 159, 170), (177, 168, 176), (177, 158, 168), (174, 175, 164), (175, 157, 164), (172, 173, 165), (173, 161, 165), (166, 161, 171), (166, 171, 169), (169, 171, 160), (169, 160, 170), (169, 170, 167), (167, 170, 159), (167, 159, 168), (167, 168, 162), (162, 168, 158), (165, 161, 166), (165, 166, 163), (163, 166, 156), (162, 158, 164), (162, 164, 163), (163, 164, 157), (130, 151, 146), (131, 153, 147), (132, 154, 148), (133, 155, 149), (134, 152, 150), (152, 135, 155), (152, 155, 150), (150, 155, 133), (155, 135, 154), (155, 154, 149), (149, 154, 132), (154, 135, 153), (154, 153, 148), (148, 153, 131), (153, 135, 151), (153, 151, 147), (147, 151, 130), (151, 135, 152), (151, 152, 146), (146, 152, 134), (134, 150, 137), (150, 144, 137), (133, 144, 150), (149, 145, 133), (149, 142, 145), (132, 142, 149), (148, 143, 132), (143, 148, 140), (131, 140, 148), (131, 147, 141), (147, 138, 141), (147, 130, 138), (130, 146, 139), (146, 136, 139), (146, 134, 136), (604, 144, 133, 145), (142, 132, 143, 605), (131, 141, 140), (130, 139, 138), (134, 137, 136), (104, 125, 120), (105, 127, 121), (106, 128, 122), (107, 129, 123), (108, 126, 124), (126, 109, 129), (126, 129, 124), (124, 129, 107), (129, 109, 128), (129, 128, 123), (123, 128, 106), (128, 109, 127), (128, 127, 122), (122, 127, 105), (127, 109, 125), (127, 125, 121), (121, 125, 104), (125, 109, 126), (125, 126, 120), (120, 126, 108), (108, 124, 111), (124, 118, 111), (107, 118, 124), (123, 119, 107), (123, 116, 119), (106, 116, 123), (122, 117, 106), (122, 114, 117), (105, 114, 122), (105, 121, 115), (121, 112, 115), (121, 104, 112), (104, 120, 113), (120, 110, 113), (120, 108, 110), (118, 107, 119), (106, 117, 116), (114, 105, 115), (104, 113, 112), (108, 111, 110), (78, 99, 94), (79, 101, 95), (80, 102, 96), (81, 103, 97), (82, 100, 98), (100, 83, 103), (100, 103, 98), (98, 103, 81), (103, 83, 102), (103, 102, 97), (97, 102, 80), (102, 83, 101), (102, 101, 96), (96, 101, 79), (101, 83, 99), (101, 99, 95), (95, 99, 78), (99, 83, 100), (99, 100, 94), (94, 100, 82), (82, 98, 85), (98, 92, 85), (81, 92, 98), (97, 93, 81), (93, 97, 90), (80, 90, 97), (96, 91, 80), (91, 96, 88), (79, 88, 96), (79, 95, 89), (95, 86, 89), (95, 78, 86), (78, 94, 87), (94, 84, 87), (94, 82, 84), (92, 81, 93), (90, 80, 91), (79, 89, 88), (78, 87, 86), (82, 85, 84), (52, 73, 68), (53, 75, 69), (54, 76, 70), (55, 77, 71), (56, 74, 72), (74, 57, 77), (74, 77, 72), (72, 77, 55), (77, 57, 76), (77, 76, 71), (71, 76, 54), (76, 57, 75), (76, 75, 70), (70, 75, 53), (75, 57, 73), (75, 73, 69), (69, 73, 52), (73, 57, 74), (73, 74, 68), (68, 74, 56), (56, 72, 59), (72, 66, 59), (55, 66, 72), (71, 67, 55), (71, 64, 67), (54, 64, 71), (70, 65, 54), (65, 70, 62), (53, 62, 70), (53, 69, 63), (69, 60, 63), (69, 52, 60), (52, 68, 61), (61, 68, 58), (68, 56, 58), (55, 67, 66), (54, 65, 64), (62, 53, 63), (52, 61, 60), (56, 59, 58), (26, 47, 42), (27, 49, 43), (28, 50, 44), (29, 51, 45), (30, 48, 46), (48, 31, 51), (48, 51, 46), (46, 51, 29), (51, 31, 50), (51, 50, 45), (45, 50, 28), (50, 31, 49), (50, 49, 44), (44, 49, 27), (49, 31, 47), (49, 47, 43), (43, 47, 26), (47, 31, 48), (47, 48, 42), (42, 48, 30), (30, 46, 33), (46, 40, 33), (29, 40, 46), (45, 41, 29), (45, 38, 41), (28, 38, 45), (44, 39, 28), (39, 44, 36), (27, 36, 44), (27, 43, 37), (43, 34, 37), (43, 26, 34), (26, 42, 35), (42, 32, 35), (42, 30, 32), (29, 41, 40), (28, 39, 38), (36, 27, 37), (26, 35, 34), (30, 33, 32), (21, 16, 0), (23, 17, 1), (24, 18, 2), (25, 19, 3), (22, 20, 4), (25, 22, 5), (25, 20, 22), (3, 20, 25), (24, 25, 5), (19, 25, 24), (2, 19, 24), (24, 5, 23), (18, 24, 23), (23, 1, 18), (5, 21, 23), (23, 21, 17), (21, 0, 17), (5, 22, 21), (22, 16, 21), (16, 22, 4), (4, 20, 7), (20, 14, 7), (3, 14, 20), (19, 15, 3), (19, 12, 15), (2, 12, 19), (18, 13, 2), (18, 10, 13), (1, 10, 18), (1, 17, 11), (17, 8, 11), (17, 0, 8), (0, 16, 9), (16, 6, 9), (16, 4, 6), (3, 15, 14), (2, 13, 12), (1, 11, 10), (0, 9, 8), (4, 7, 6)])
me_cube.polygons.foreach_set('use_smooth', [True] * 876)
_uv = me_cube.uv_layers.new(name='UVMap')
_uv.uv.foreach_set('vector', [0.7727, 0.07873, 0.8182, 0.0, 0.8385, 0.07873, 0.7273, 0.1575, 0.6364, 0.1575, 0.6818, 0.07873, 0.5, 0.07873, 0.4342, 0.07873, 0.4545, 0.0, 0.7273, 0.1575, 0.6818, 0.2362, 0.6364, 0.1575, 0.8182, 0.1575, 0.8625, 0.1575, 0.8636, 0.2362, 0.5455, 0.1575, 0.5, 0.2362, 0.4545, 0.1575, 0.7273, 0.1575, 0.7727, 0.2362, 0.6818, 0.2362, 0.5455, 0.1575, 0.5909, 0.2362, 0.5, 0.2362, 0.8182, 0.3149, 0.7727, 0.3937, 0.7273, 0.3149, 0.4545, 0.3149, 0.4091, 0.3937, 0.3917, 0.3636, 0.408, 0.3149, 0.6364, 0.3149, 0.5909, 0.3937, 0.5455, 0.3149, 0.5, 0.3937, 0.5909, 0.3937, 0.5455, 0.4724, 0.5909, 0.3937, 0.5, 0.3937, 0.5455, 0.3149, 0.5455, 0.3149, 0.5, 0.3937, 0.4545, 0.3149, 0.4091, 0.3937, 0.3636, 0.4724, 0.384, 0.3937, 0.3917, 0.3636, 0.4091, 0.3937, 0.384, 0.3937, 0.8636, 0.3937, 0.8888, 0.3937, 0.9091, 0.4724, 0.8888, 0.3937, 0.8636, 0.3937, 0.881, 0.3636, 0.8636, 0.3937, 0.8182, 0.3149, 0.8648, 0.3149, 0.881, 0.3636, 0.7273, 0.4724, 0.6818, 0.3937, 0.7727, 0.3937, 0.7727, 0.3937, 0.6818, 0.3937, 0.7273, 0.3149, 0.7273, 0.3149, 0.6818, 0.3937, 0.6364, 0.3149, 0.5909, 0.2362, 0.6364, 0.3149, 0.5455, 0.3149, 0.5909, 0.2362, 0.5455, 0.3149, 0.5, 0.2362, 0.5, 0.2362, 0.5455, 0.3149, 0.4545, 0.3149, 0.4545, 0.3149, 0.408, 0.3149, 0.4091, 0.2362, 0.8182, 0.3149, 0.8636, 0.2362, 0.8648, 0.3149, 0.7727, 0.2362, 0.8182, 0.3149, 0.7273, 0.3149, 0.7727, 0.2362, 0.7273, 0.3149, 0.6818, 0.2362, 0.6818, 0.2362, 0.7273, 0.3149, 0.6364, 0.3149, 0.4545, 0.3149, 0.4091, 0.2362, 0.5, 0.2362, 0.4091, 0.2362, 0.4545, 0.1575, 0.5, 0.2362, 0.4545, 0.1575, 0.4091, 0.2362, 0.4102, 0.1575, 0.8182, 0.3149, 0.7727, 0.2362, 0.8636, 0.2362, 0.8636, 0.2362, 0.7727, 0.2362, 0.8182, 0.1575, 0.8182, 0.1575, 0.7727, 0.2362, 0.7273, 0.1575, 0.6818, 0.2362, 0.6364, 0.3149, 0.5909, 0.2362, 0.6818, 0.2362, 0.5909, 0.2362, 0.6364, 0.1575, 0.6364, 0.1575, 0.5909, 0.2362, 0.5455, 0.1575, 0.5, 0.07873, 0.5455, 0.1575, 0.4545, 0.1575, 0.5, 0.07873, 0.4545, 0.1575, 0.4265, 0.1088, 0.4342, 0.07873, 0.4102, 0.1575, 0.4265, 0.1088, 0.4545, 0.1575, 0.6364, 0.1575, 0.5455, 0.1575, 0.5909, 0.07873, 0.6364, 0.1575, 0.5909, 0.07873, 0.6818, 0.07873, 0.6364, 0.0, 0.6818, 0.07873, 0.5909, 0.07873, 0.8625, 0.1575, 0.8182, 0.1575, 0.8463, 0.1088, 0.8182, 0.1575, 0.7727, 0.07873, 0.8385, 0.07873, 0.8463, 0.1088, 0.7727, 0.07873, 0.8182, 0.1575, 0.7273, 0.1575, 0.7727, 0.07873, 0.8182, 0.0, 0.8385, 0.07873, 0.7273, 0.1575, 0.6364, 0.1575, 0.6818, 0.07873, 0.5, 0.07873, 0.4342, 0.07873, 0.4545, 0.0, 0.7273, 0.1575, 0.6818, 0.2362, 0.6364, 0.1575, 0.8182, 0.1575, 0.8625, 0.1575, 0.8636, 0.2362, 0.5455, 0.1575, 0.5, 0.2362, 0.4545, 0.1575, 0.7273, 0.1575, 0.7727, 0.2362, 0.6818, 0.2362, 0.5455, 0.1575, 0.5909, 0.2362, 0.5, 0.2362, 0.8182, 0.3149, 0.7727, 0.3937, 0.7273, 0.3149, 0.408, 0.3149, 0.4545, 0.3149, 0.4091, 0.3937, 0.3917, 0.3636, 0.6364, 0.3149, 0.5909, 0.3937, 0.5455, 0.3149, 0.5, 0.3937, 0.5909, 0.3937, 0.5455, 0.4724, 0.5909, 0.3937, 0.5, 0.3937, 0.5455, 0.3149, 0.5455, 0.3149, 0.5, 0.3937, 0.4545, 0.3149, 0.4091, 0.3937, 0.3636, 0.4724, 0.384, 0.3937, 0.3917, 0.3636, 0.4091, 0.3937, 0.384, 0.3937, 0.8636, 0.3937, 0.8888, 0.3937, 0.9091, 0.4724, 0.8888, 0.3937, 0.8636, 0.3937, 0.881, 0.3636, 0.8636, 0.3937, 0.8182, 0.3149, 0.8648, 0.3149, 0.881, 0.3636, 0.7273, 0.4724, 0.6818, 0.3937, 0.7727, 0.3937, 0.7727, 0.3937, 0.6818, 0.3937, 0.7273, 0.3149, 0.7273, 0.3149, 0.6818, 0.3937, 0.6364, 0.3149, 0.5909, 0.2362, 0.6364, 0.3149, 0.5455, 0.3149, 0.5909, 0.2362, 0.5455, 0.3149, 0.5, 0.2362, 0.5, 0.2362, 0.5455, 0.3149, 0.4545, 0.3149, 0.4545, 0.3149, 0.408, 0.3149, 0.4091, 0.2362, 0.8182, 0.3149, 0.8636, 0.2362, 0.8648, 0.3149, 0.7727, 0.2362, 0.8182, 0.3149, 0.7273, 0.3149, 0.7727, 0.2362, 0.7273, 0.3149, 0.6818, 0.2362, 0.6818, 0.2362, 0.7273, 0.3149, 0.6364, 0.3149, 0.4545, 0.3149, 0.4091, 0.2362, 0.5, 0.2362, 0.4091, 0.2362, 0.4545, 0.1575, 0.5, 0.2362, 0.4545, 0.1575, 0.4091, 0.2362, 0.4102, 0.1575, 0.8182, 0.3149, 0.7727, 0.2362, 0.8636, 0.2362, 0.8636, 0.2362, 0.7727, 0.2362, 0.8182, 0.1575, 0.8182, 0.1575, 0.7727, 0.2362, 0.7273, 0.1575, 0.6818, 0.2362, 0.6364, 0.3149, 0.5909, 0.2362, 0.6818, 0.2362, 0.5909, 0.2362, 0.6364, 0.1575, 0.6364, 0.1575, 0.5909, 0.2362, 0.5455, 0.1575, 0.5, 0.07873, 0.5455, 0.1575, 0.4545, 0.1575, 0.5, 0.07873, 0.4545, 0.1575, 0.4265, 0.1088, 0.4342, 0.07873, 0.4102, 0.1575, 0.4265, 0.1088, 0.4545, 0.1575, 0.6364, 0.1575, 0.5455, 0.1575, 0.5909, 0.07873, 0.6364, 0.1575, 0.5909, 0.07873, 0.6818, 0.07873, 0.6364, 0.0, 0.6818, 0.07873, 0.5909, 0.07873, 0.8182, 0.1575, 0.8463, 0.1088, 0.8625, 0.1575, 0.8182, 0.1575, 0.7727, 0.07873, 0.8385, 0.07873, 0.8463, 0.1088, 0.7727, 0.07873, 0.8182, 0.1575, 0.7273, 0.1575, 0.8636, 0.07873, 0.8385, 0.07873, 0.8182, 0.0, 0.1364, 0.07873, 0.04545, 0.07873, 0.09091, 0.0, 0.3182, 0.07873, 0.2273, 0.07873, 0.2727, 0.0, 0.4091, 0.07873, 0.4545, 0.0, 0.4342, 0.07873, 0.9091, 0.1575, 0.8636, 0.2362, 0.8625, 0.1575, 0.1818, 0.1575, 0.1364, 0.2362, 0.09091, 0.1575, 0.3636, 0.1575, 0.3182, 0.2362, 0.2727, 0.1575, 0.9545, 0.2362, 0.8636, 0.2362, 0.9091, 0.1575, 0.1818, 0.1575, 0.2273, 0.2362, 0.1364, 0.2362, 0.3182, 0.2362, 0.3636, 0.1575, 0.4091, 0.2362, 1.0, 0.3149, 0.9545, 0.3937, 0.9091, 0.3149, 0.2727, 0.3149, 0.2273, 0.3937, 0.1818, 0.3149, 0.3636, 0.3149, 0.408, 0.3149, 0.3917, 0.3636, 0.3182, 0.3937, 0.384, 0.3937, 0.3636, 0.4724, 0.384, 0.3937, 0.3182, 0.3937, 0.3636, 0.3149, 0.3917, 0.3636, 0.3636, 0.3149, 0.3182, 0.3937, 0.2727, 0.3149, 0.2273, 0.3937, 0.1818, 0.4724, 0.1364, 0.3937, 0.2273, 0.3937, 0.1364, 0.3937, 0.1818, 0.3149, 0.1818, 0.3149, 0.1364, 0.3937, 0.09091, 0.3149, 0.9545, 0.3937, 0.9091, 0.4724, 0.8888, 0.3937, 0.9545, 0.3937, 0.8888, 0.3937, 0.881, 0.3636, 0.9091, 0.3149, 0.9091, 0.3149, 0.881, 0.3636, 0.8648, 0.3149, 0.3636, 0.3149, 0.4091, 0.2362, 0.408, 0.3149, 0.3636, 0.3149, 0.3182, 0.2362, 0.4091, 0.2362, 0.3182, 0.2362, 0.3636, 0.3149, 0.2727, 0.3149, 0.2273, 0.2362, 0.2727, 0.3149, 0.1818, 0.3149, 0.2273, 0.2362, 0.1818, 0.3149, 0.1364, 0.2362, 0.1364, 0.2362, 0.1818, 0.3149, 0.09091, 0.3149, 0.9545, 0.2362, 1.0, 0.3149, 0.9091, 0.3149, 0.9091, 0.3149, 0.8636, 0.2362, 0.9545, 0.2362, 0.9091, 0.3149, 0.8648, 0.3149, 0.8636, 0.2362, 0.3636, 0.1575, 0.4102, 0.1575, 0.4091, 0.2362, 0.3182, 0.2362, 0.2727, 0.3149, 0.2273, 0.2362, 0.3182, 0.2362, 0.2273, 0.2362, 0.2727, 0.1575, 0.2727, 0.1575, 0.2273, 0.2362, 0.1818, 0.1575, 0.1364, 0.2362, 0.09091, 0.3149, 0.04545, 0.2362, 0.1364, 0.2362, 0.04545, 0.2362, 0.09091, 0.1575, 0.09091, 0.1575, 0.04545, 0.2362, 0.0, 0.1575, 0.4091, 0.07873, 0.4342, 0.07873, 0.4265, 0.1088, 0.4265, 0.1088, 0.4102, 0.1575, 0.3636, 0.1575, 0.4091, 0.07873, 0.3182, 0.07873, 0.3636, 0.1575, 0.2727, 0.1575, 0.3182, 0.07873, 0.2727, 0.1575, 0.2273, 0.07873, 0.2273, 0.07873, 0.2727, 0.1575, 0.1818, 0.1575, 0.1364, 0.07873, 0.1818, 0.1575, 0.09091, 0.1575, 0.1364, 0.07873, 0.09091, 0.1575, 0.04545, 0.07873, 0.04545, 0.07873, 0.09091, 0.1575, 0.0, 0.1575, 0.8636, 0.07873, 0.9091, 0.1575, 0.8625, 0.1575, 0.8463, 0.1088, 0.8636, 0.07873, 0.8463, 0.1088, 0.8385, 0.07873, 0.8636, 0.07873, 0.8385, 0.07873, 0.8182, 0.0, 0.1364, 0.07873, 0.04545, 0.07873, 0.09091, 0.0, 0.3182, 0.07873, 0.2273, 0.07873, 0.2727, 0.0, 0.4091, 0.07873, 0.4545, 0.0, 0.4342, 0.07873, 0.9091, 0.1575, 0.8636, 0.2362, 0.8625, 0.1575, 0.1818, 0.1575, 0.1364, 0.2362, 0.09091, 0.1575, 0.3636, 0.1575, 0.3182, 0.2362, 0.2727, 0.1575, 0.9545, 0.2362, 0.8636, 0.2362, 0.9091, 0.1575, 0.1818, 0.1575, 0.2273, 0.2362, 0.1364, 0.2362, 0.3182, 0.2362, 0.3636, 0.1575, 0.4091, 0.2362, 1.0, 0.3149, 0.9545, 0.3937, 0.9091, 0.3149, 0.2727, 0.3149, 0.2273, 0.3937, 0.1818, 0.3149, 0.3917, 0.3636, 0.3636, 0.3149, 0.408, 0.3149, 0.3182, 0.3937, 0.384, 0.3937, 0.3636, 0.4724, 0.3182, 0.3937, 0.3636, 0.3149, 0.3917, 0.3636, 0.384, 0.3937, 0.3636, 0.3149, 0.3182, 0.3937, 0.2727, 0.3149, 0.2273, 0.3937, 0.1818, 0.4724, 0.1364, 0.3937, 0.2273, 0.3937, 0.1364, 0.3937, 0.1818, 0.3149, 0.1818, 0.3149, 0.1364, 0.3937, 0.09091, 0.3149, 0.9545, 0.3937, 0.9091, 0.4724, 0.8888, 0.3937, 0.9545, 0.3937, 0.8888, 0.3937, 0.881, 0.3636, 0.9091, 0.3149, 0.9091, 0.3149, 0.881, 0.3636, 0.8648, 0.3149, 0.3636, 0.3149, 0.4091, 0.2362, 0.408, 0.3149, 0.3636, 0.3149, 0.3182, 0.2362, 0.4091, 0.2362, 0.3182, 0.2362, 0.3636, 0.3149, 0.2727, 0.3149, 0.2273, 0.2362, 0.2727, 0.3149, 0.1818, 0.3149, 0.2273, 0.2362, 0.1818, 0.3149, 0.1364, 0.2362, 0.1364, 0.2362, 0.1818, 0.3149, 0.09091, 0.3149, 0.9545, 0.2362, 1.0, 0.3149, 0.9091, 0.3149, 0.9091, 0.3149, 0.8636, 0.2362, 0.9545, 0.2362, 0.9091, 0.3149, 0.8648, 0.3149, 0.8636, 0.2362, 0.3636, 0.1575, 0.4102, 0.1575, 0.4091, 0.2362, 0.3182, 0.2362, 0.2727, 0.3149, 0.2273, 0.2362, 0.3182, 0.2362, 0.2273, 0.2362, 0.2727, 0.1575, 0.2727, 0.1575, 0.2273, 0.2362, 0.1818, 0.1575, 0.1364, 0.2362, 0.09091, 0.3149, 0.04545, 0.2362, 0.1364, 0.2362, 0.04545, 0.2362, 0.09091, 0.1575, 0.09091, 0.1575, 0.04545, 0.2362, 0.0, 0.1575, 0.4091, 0.07873, 0.4342, 0.07873, 0.4265, 0.1088, 0.4265, 0.1088, 0.4102, 0.1575, 0.3636, 0.1575, 0.4091, 0.07873, 0.3182, 0.07873, 0.3636, 0.1575, 0.2727, 0.1575, 0.3182, 0.07873, 0.2727, 0.1575, 0.2273, 0.07873, 0.2273, 0.07873, 0.2727, 0.1575, 0.1818, 0.1575, 0.1364, 0.07873, 0.1818, 0.1575, 0.09091, 0.1575, 0.1364, 0.07873, 0.09091, 0.1575, 0.04545, 0.07873, 0.04545, 0.07873, 0.09091, 0.1575, 0.0, 0.1575, 0.8463, 0.1088, 0.8636, 0.07873, 0.9091, 0.1575, 0.8625, 0.1575, 0.8636, 0.07873, 0.8463, 0.1088, 0.8385, 0.07873, 0.7727, 0.07873, 0.8182, 0.0, 0.8385, 0.07873, 0.7273, 0.1575, 0.6364, 0.1575, 0.6818, 0.07873, 0.5, 0.07873, 0.4342, 0.07873, 0.4545, 0.0, 0.7273, 0.1575, 0.6818, 0.2362, 0.6364, 0.1575, 0.8182, 0.1575, 0.8625, 0.1575, 0.8636, 0.2362, 0.5455, 0.1575, 0.5, 0.2362, 0.4545, 0.1575, 0.7273, 0.1575, 0.7727, 0.2362, 0.6818, 0.2362, 0.5455, 0.1575, 0.5909, 0.2362, 0.5, 0.2362, 0.8182, 0.3149, 0.7727, 0.3937, 0.7273, 0.3149, 0.4545, 0.3149, 0.4091, 0.3937, 0.3917, 0.3636, 0.408, 0.3149, 0.6364, 0.3149, 0.5909, 0.3937, 0.5455, 0.3149, 0.5, 0.3937, 0.5909, 0.3937, 0.5455, 0.4724, 0.5909, 0.3937, 0.5, 0.3937, 0.5455, 0.3149, 0.5455, 0.3149, 0.5, 0.3937, 0.4545, 0.3149, 0.4091, 0.3937, 0.3636, 0.4724, 0.384, 0.3937, 0.3917, 0.3636, 0.4091, 0.3937, 0.384, 0.3937, 0.8636, 0.3937, 0.8888, 0.3937, 0.9091, 0.4724, 0.8888, 0.3937, 0.8636, 0.3937, 0.881, 0.3636, 0.8636, 0.3937, 0.8182, 0.3149, 0.8648, 0.3149, 0.881, 0.3636, 0.7273, 0.4724, 0.6818, 0.3937, 0.7727, 0.3937, 0.7727, 0.3937, 0.6818, 0.3937, 0.7273, 0.3149, 0.7273, 0.3149, 0.6818, 0.3937, 0.6364, 0.3149, 0.5909, 0.2362, 0.6364, 0.3149, 0.5455, 0.3149, 0.5909, 0.2362, 0.5455, 0.3149, 0.5, 0.2362, 0.5, 0.2362, 0.5455, 0.3149, 0.4545, 0.3149, 0.4545, 0.3149, 0.408, 0.3149, 0.4091, 0.2362, 0.8182, 0.3149, 0.8636, 0.2362, 0.8648, 0.3149, 0.7727, 0.2362, 0.8182, 0.3149, 0.7273, 0.3149, 0.7727, 0.2362, 0.7273, 0.3149, 0.6818, 0.2362, 0.6818, 0.2362, 0.7273, 0.3149, 0.6364, 0.3149, 0.4545, 0.3149, 0.4091, 0.2362, 0.5, 0.2362, 0.4091, 0.2362, 0.4545, 0.1575, 0.5, 0.2362, 0.4545, 0.1575, 0.4091, 0.2362, 0.4102, 0.1575, 0.8182, 0.3149, 0.7727, 0.2362, 0.8636, 0.2362, 0.8636, 0.2362, 0.7727, 0.2362, 0.8182, 0.1575, 0.8182, 0.1575, 0.7727, 0.2362, 0.7273, 0.1575, 0.6818, 0.2362, 0.6364, 0.3149, 0.5909, 0.2362, 0.6818, 0.2362, 0.5909, 0.2362, 0.6364, 0.1575, 0.6364, 0.1575, 0.5909, 0.2362, 0.5455, 0.1575, 0.5, 0.07873, 0.5455, 0.1575, 0.4545, 0.1575, 0.5, 0.07873, 0.4545, 0.1575, 0.4265, 0.1088, 0.4342, 0.07873, 0.4102, 0.1575, 0.4265, 0.1088, 0.4545, 0.1575, 0.6364, 0.1575, 0.5455, 0.1575, 0.5909, 0.07873, 0.6364, 0.1575, 0.5909, 0.07873, 0.6818, 0.07873, 0.6364, 0.0, 0.6818, 0.07873, 0.5909, 0.07873, 0.8625, 0.1575, 0.8182, 0.1575, 0.8463, 0.1088, 0.8182, 0.1575, 0.7727, 0.07873, 0.8385, 0.07873, 0.8463, 0.1088, 0.7727, 0.07873, 0.8182, 0.1575, 0.7273, 0.1575, 0.7727, 0.07873, 0.8182, 0.0, 0.8385, 0.07873, 0.7273, 0.1575, 0.6364, 0.1575, 0.6818, 0.07873, 0.5, 0.07873, 0.4342, 0.07873, 0.4545, 0.0, 0.7273, 0.1575, 0.6818, 0.2362, 0.6364, 0.1575, 0.8182, 0.1575, 0.8625, 0.1575, 0.8636, 0.2362, 0.5455, 0.1575, 0.5, 0.2362, 0.4545, 0.1575, 0.7273, 0.1575, 0.7727, 0.2362, 0.6818, 0.2362, 0.5455, 0.1575, 0.5909, 0.2362, 0.5, 0.2362, 0.8182, 0.3149, 0.7727, 0.3937, 0.7273, 0.3149, 0.4545, 0.3149, 0.4091, 0.3937, 0.3917, 0.3636, 0.408, 0.3149, 0.6364, 0.3149, 0.5909, 0.3937, 0.5455, 0.3149, 0.5, 0.3937, 0.5909, 0.3937, 0.5455, 0.4724, 0.5909, 0.3937, 0.5, 0.3937, 0.5455, 0.3149, 0.5455, 0.3149, 0.5, 0.3937, 0.4545, 0.3149, 0.4091, 0.3937, 0.3636, 0.4724, 0.384, 0.3937, 0.3917, 0.3636, 0.4091, 0.3937, 0.384, 0.3937, 0.8636, 0.3937, 0.8888, 0.3937, 0.9091, 0.4724, 0.8888, 0.3937, 0.8636, 0.3937, 0.881, 0.3636, 0.8636, 0.3937, 0.8182, 0.3149, 0.8648, 0.3149, 0.881, 0.3636, 0.7273, 0.4724, 0.6818, 0.3937, 0.7727, 0.3937, 0.7727, 0.3937, 0.6818, 0.3937, 0.7273, 0.3149, 0.7273, 0.3149, 0.6818, 0.3937, 0.6364, 0.3149, 0.5909, 0.2362, 0.6364, 0.3149, 0.5455, 0.3149, 0.5909, 0.2362, 0.5455, 0.3149, 0.5, 0.2362, 0.5, 0.2362, 0.5455, 0.3149, 0.4545, 0.3149, 0.4545, 0.3149, 0.408, 0.3149, 0.4091, 0.2362, 0.8182, 0.3149, 0.8636, 0.2362, 0.8648, 0.3149, 0.7727, 0.2362, 0.8182, 0.3149, 0.7273, 0.3149, 0.7727, 0.2362, 0.7273, 0.3149, 0.6818, 0.2362, 0.6818, 0.2362, 0.7273, 0.3149, 0.6364, 0.3149, 0.4545, 0.3149, 0.4091, 0.2362, 0.5, 0.2362, 0.4091, 0.2362, 0.4545, 0.1575, 0.5, 0.2362, 0.4545, 0.1575, 0.4091, 0.2362, 0.4102, 0.1575, 0.8182, 0.3149, 0.7727, 0.2362, 0.8636, 0.2362, 0.8636, 0.2362, 0.7727, 0.2362, 0.8182, 0.1575, 0.8182, 0.1575, 0.7727, 0.2362, 0.7273, 0.1575, 0.6818, 0.2362, 0.6364, 0.3149, 0.5909, 0.2362, 0.6818, 0.2362, 0.5909, 0.2362, 0.6364, 0.1575, 0.6364, 0.1575, 0.5909, 0.2362, 0.5455, 0.1575, 0.5, 0.07873, 0.5455, 0.1575, 0.4545, 0.1575, 0.5, 0.07873, 0.4545, 0.1575, 0.4265, 0.1088, 0.4342, 0.07873, 0.4102, 0.1575, 0.4265, 0.1088, 0.4545, 0.1575, 0.6364, 0.1575, 0.5455, 0.1575, 0.5909, 0.07873, 0.6364, 0.1575, 0.5909, 0.07873, 0.6818, 0.07873, 0.6364, 0.0, 0.6818, 0.07873, 0.5909, 0.07873, 0.8625, 0.1575, 0.8182, 0.1575, 0.8463, 0.1088, 0.8182, 0.1575, 0.7727, 0.07873, 0.8385, 0.07873, 0.8463, 0.1088, 0.7727, 0.07873, 0.8182, 0.1575, 0.7273, 0.1575, 0.8182, 0.0, 0.8636, 0.07873, 0.7727, 0.07873, 0.7273, 0.1575, 0.6364, 0.1575, 0.6818, 0.07873, 0.1364, 0.07873, 0.04545, 0.07873, 0.09091, 0.0, 0.6818, 0.2362, 0.6364, 0.1575, 0.7273, 0.1575, 0.9091, 0.1575, 0.8636, 0.2362, 0.8182, 0.1575, 0.1364, 0.2362, 0.09091, 0.1575, 0.1818, 0.1575, 0.7273, 0.1575, 0.7727, 0.2362, 0.6818, 0.2362, 0.9091, 0.1575, 0.9545, 0.2362, 0.8636, 0.2362, 0.1364, 0.2362, 0.1818, 0.1575, 0.1818, 0.2362, 0.8182, 0.3149, 0.7727, 0.3937, 0.7273, 0.3149, 1.0, 0.3149, 0.9545, 0.3937, 0.9091, 0.3149, 0.1818, 0.3937, 0.1818, 0.4724, 0.1364, 0.3937, 0.1364, 0.3937, 0.1818, 0.3149, 0.1818, 0.3937, 0.1364, 0.3937, 0.09091, 0.3149, 0.1818, 0.3149, 0.9091, 0.4724, 0.8636, 0.3937, 0.9545, 0.3937, 0.9545, 0.3937, 0.8636, 0.3937, 0.9091, 0.3149, 0.9091, 0.3149, 0.8636, 0.3937, 0.8182, 0.3149, 0.7273, 0.4724, 0.6818, 0.3937, 0.7727, 0.3937, 0.6818, 0.3937, 0.7273, 0.3149, 0.7727, 0.3937, 0.7273, 0.3149, 0.6818, 0.3937, 0.6364, 0.3149, 0.1364, 0.2362, 0.1818, 0.2362, 0.1818, 0.3149, 0.09091, 0.3149, 0.1364, 0.2362, 0.1818, 0.3149, 0.9545, 0.2362, 1.0, 0.3149, 0.9091, 0.3149, 0.9545, 0.2362, 0.9091, 0.3149, 0.8636, 0.2362, 0.8636, 0.2362, 0.9091, 0.3149, 0.8182, 0.3149, 0.7727, 0.2362, 0.8182, 0.3149, 0.7273, 0.3149, 0.7727, 0.2362, 0.7273, 0.3149, 0.6818, 0.2362, 0.7273, 0.3149, 0.6364, 0.3149, 0.6818, 0.2362, 0.1364, 0.2362, 0.09091, 0.3149, 0.04545, 0.2362, 0.1364, 0.2362, 0.04545, 0.2362, 0.09091, 0.1575, 0.09091, 0.1575, 0.04545, 0.2362, 0.0, 0.1575, 0.8636, 0.2362, 0.8182, 0.3149, 0.7727, 0.2362, 0.8636, 0.2362, 0.7727, 0.2362, 0.8182, 0.1575, 0.8182, 0.1575, 0.7727, 0.2362, 0.7273, 0.1575, 0.6818, 0.2362, 0.6364, 0.3149, 0.6364, 0.2362, 0.6818, 0.2362, 0.6364, 0.2362, 0.6364, 0.1575, 0.09091, 0.1575, 0.1364, 0.07873, 0.1818, 0.1575, 0.1364, 0.07873, 0.09091, 0.1575, 0.04545, 0.07873, 0.04545, 0.07873, 0.09091, 0.1575, 0.0, 0.1575, 0.6364, 0.07873, 0.6818, 0.07873, 0.6364, 0.1575, 0.6364, 0.0, 0.6818, 0.07873, 0.6364, 0.07873, 0.8636, 0.07873, 0.9091, 0.1575, 0.8182, 0.1575, 0.8636, 0.07873, 0.8182, 0.1575, 0.7727, 0.07873, 0.7727, 0.07873, 0.8182, 0.1575, 0.7273, 0.1575, 0.8182, 0.0, 0.8636, 0.07873, 0.7727, 0.07873, 0.7273, 0.1575, 0.6364, 0.1575, 0.6818, 0.07873, 0.1364, 0.07873, 0.04545, 0.07873, 0.09091, 0.0, 0.6818, 0.2362, 0.6364, 0.1575, 0.7273, 0.1575, 0.9091, 0.1575, 0.8636, 0.2362, 0.8182, 0.1575, 0.1364, 0.2362, 0.09091, 0.1575, 0.1818, 0.1575, 0.7273, 0.1575, 0.7727, 0.2362, 0.6818, 0.2362, 0.9091, 0.1575, 0.9545, 0.2362, 0.8636, 0.2362, 0.1364, 0.2362, 0.1818, 0.1575, 0.1818, 0.2362, 0.8182, 0.3149, 0.7727, 0.3937, 0.7273, 0.3149, 1.0, 0.3149, 0.9545, 0.3937, 0.9091, 0.3149, 0.1818, 0.3937, 0.1818, 0.4724, 0.1364, 0.3937, 0.1818, 0.3937, 0.1364, 0.3937, 0.1818, 0.3149, 0.1818, 0.3349, 0.1364, 0.3937, 0.09091, 0.3149, 0.1818, 0.3149, 0.9091, 0.4724, 0.8636, 0.3937, 0.9545, 0.3937, 0.9545, 0.3937, 0.8636, 0.3937, 0.9091, 0.3149, 0.9091, 0.3149, 0.8636, 0.3937, 0.8182, 0.3149, 0.7273, 0.4724, 0.6818, 0.3937, 0.7727, 0.3937, 0.6818, 0.3937, 0.7273, 0.3149, 0.7727, 0.3937, 0.7273, 0.3149, 0.6818, 0.3937, 0.6364, 0.3149, 0.1818, 0.3149, 0.1364, 0.2362, 0.1818, 0.2362, 0.09091, 0.3149, 0.1364, 0.2362, 0.1818, 0.3149, 0.9545, 0.2362, 1.0, 0.3149, 0.9091, 0.3149, 0.9545, 0.2362, 0.9091, 0.3149, 0.8636, 0.2362, 0.8636, 0.2362, 0.9091, 0.3149, 0.8182, 0.3149, 0.7727, 0.2362, 0.8182, 0.3149, 0.7273, 0.3149, 0.7727, 0.2362, 0.7273, 0.3149, 0.6818, 0.2362, 0.7273, 0.3149, 0.6364, 0.3149, 0.6818, 0.2362, 0.1364, 0.2362, 0.09091, 0.3149, 0.04545, 0.2362, 0.1364, 0.2362, 0.04545, 0.2362, 0.09091, 0.1575, 0.09091, 0.1575, 0.04545, 0.2362, 0.0, 0.1575, 0.8636, 0.2362, 0.8182, 0.3149, 0.7727, 0.2362, 0.8636, 0.2362, 0.7727, 0.2362, 0.8182, 0.1575, 0.8182, 0.1575, 0.7727, 0.2362, 0.7273, 0.1575, 0.6818, 0.2362, 0.6364, 0.3149, 0.6364, 0.2362, 0.6818, 0.2362, 0.6364, 0.2362, 0.6364, 0.1575, 0.09091, 0.1575, 0.1364, 0.07873, 0.1818, 0.1575, 0.1364, 0.07873, 0.09091, 0.1575, 0.04545, 0.07873, 0.04545, 0.07873, 0.09091, 0.1575, 0.0, 0.1575, 0.6364, 0.07873, 0.6818, 0.07873, 0.6364, 0.1575, 0.6364, 0.0974, 0.6364, 0.0, 0.6818, 0.07873, 0.6364, 0.07873, 0.8636, 0.07873, 0.9091, 0.1575, 0.8182, 0.1575, 0.8636, 0.07873, 0.8182, 0.1575, 0.7727, 0.07873, 0.7727, 0.07873, 0.8182, 0.1575, 0.7273, 0.1575, 0.3182, 0.07873, 0.2273, 0.07873, 0.2727, 0.0, 0.4091, 0.07873, 0.4545, 0.0, 0.5, 0.07873, 0.3636, 0.1575, 0.3182, 0.2362, 0.2727, 0.1575, 0.5455, 0.1575, 0.5, 0.2362, 0.4545, 0.1575, 0.2273, 0.2362, 0.1818, 0.2362, 0.1818, 0.1575, 0.3636, 0.1575, 0.4091, 0.2362, 0.3182, 0.2362, 0.5455, 0.1575, 0.5909, 0.2362, 0.5, 0.2362, 0.2273, 0.3937, 0.1818, 0.3149, 0.2727, 0.3149, 0.4545, 0.3149, 0.4091, 0.3937, 0.3636, 0.3149, 0.5455, 0.3149, 0.6364, 0.3149, 0.5909, 0.3937, 0.5, 0.3937, 0.5909, 0.3937, 0.5455, 0.4724, 0.5, 0.3937, 0.5455, 0.3149, 0.5909, 0.3937, 0.5455, 0.3149, 0.5, 0.3937, 0.4545, 0.3149, 0.3182, 0.3937, 0.4091, 0.3937, 0.3636, 0.4724, 0.4091, 0.3937, 0.3182, 0.3937, 0.3636, 0.3149, 0.3636, 0.3149, 0.3182, 0.3937, 0.2727, 0.3149, 0.1818, 0.4724, 0.1818, 0.3937, 0.2273, 0.3937, 0.1818, 0.3937, 0.1818, 0.3149, 0.2273, 0.3937, 0.6364, 0.3149, 0.5455, 0.3149, 0.5909, 0.2362, 0.5909, 0.2362, 0.5455, 0.3149, 0.5, 0.2362, 0.5, 0.2362, 0.5455, 0.3149, 0.4545, 0.3149, 0.4091, 0.2362, 0.4545, 0.3149, 0.3636, 0.3149, 0.4091, 0.2362, 0.3636, 0.3149, 0.3182, 0.2362, 0.3182, 0.2362, 0.3636, 0.3149, 0.2727, 0.3149, 0.1818, 0.3149, 0.2273, 0.2362, 0.2727, 0.3149, 0.2273, 0.2362, 0.1818, 0.3149, 0.1818, 0.2362, 0.5, 0.2362, 0.4545, 0.3149, 0.4091, 0.2362, 0.5, 0.2362, 0.4091, 0.2362, 0.4545, 0.1575, 0.4545, 0.1575, 0.4091, 0.2362, 0.3636, 0.1575, 0.3182, 0.2362, 0.2727, 0.3149, 0.2273, 0.2362, 0.3182, 0.2362, 0.2273, 0.2362, 0.2727, 0.1575, 0.2273, 0.2362, 0.1818, 0.1575, 0.2727, 0.1575, 0.5909, 0.2362, 0.6364, 0.2362, 0.6364, 0.3149, 0.5909, 0.2362, 0.6364, 0.1575, 0.6364, 0.2362, 0.5909, 0.2362, 0.5455, 0.1575, 0.6364, 0.1575, 0.5, 0.07873, 0.5455, 0.1575, 0.4545, 0.1575, 0.5, 0.07873, 0.4545, 0.1575, 0.4091, 0.07873, 0.4091, 0.07873, 0.4545, 0.1575, 0.3636, 0.1575, 0.3182, 0.07873, 0.3636, 0.1575, 0.2727, 0.1575, 0.2727, 0.1575, 0.2273, 0.07873, 0.3182, 0.07873, 0.2081, 0.1119, 0.2273, 0.07873, 0.2727, 0.1575, 0.1818, 0.1575, 0.6364, 0.1575, 0.5455, 0.1575, 0.5909, 0.07873, 0.6364, 0.1575, 0.5909, 0.07873, 0.6364, 0.07873, 0.6364, 0.07873, 0.5909, 0.07873, 0.6364, 0.0, 0.8182, 0.0, 0.8636, 0.07873, 0.7727, 0.07873, 0.7273, 0.1575, 0.6364, 0.1575, 0.6818, 0.07873, 0.1364, 0.07873, 0.04545, 0.07873, 0.09091, 0.0, 0.6818, 0.2362, 0.6364, 0.1575, 0.7273, 0.1575, 0.9091, 0.1575, 0.8636, 0.2362, 0.8182, 0.1575, 0.1364, 0.2362, 0.09091, 0.1575, 0.1818, 0.1575, 0.7273, 0.1575, 0.7727, 0.2362, 0.6818, 0.2362, 0.9091, 0.1575, 0.9545, 0.2362, 0.8636, 0.2362, 0.1364, 0.2362, 0.1818, 0.1575, 0.1818, 0.2362, 0.8182, 0.3149, 0.7727, 0.3937, 0.7273, 0.3149, 1.0, 0.3149, 0.9545, 0.3937, 0.9091, 0.3149, 0.1818, 0.3937, 0.1818, 0.4724, 0.1364, 0.3937, 0.1818, 0.3149, 0.1818, 0.3937, 0.1364, 0.3937, 0.1364, 0.3937, 0.09091, 0.3149, 0.1818, 0.3149, 0.9091, 0.4724, 0.8636, 0.3937, 0.9545, 0.3937, 0.9545, 0.3937, 0.8636, 0.3937, 0.9091, 0.3149, 0.9091, 0.3149, 0.8636, 0.3937, 0.8182, 0.3149, 0.7273, 0.4724, 0.6818, 0.3937, 0.7727, 0.3937, 0.6818, 0.3937, 0.7273, 0.3149, 0.7727, 0.3937, 0.7273, 0.3149, 0.6818, 0.3937, 0.6364, 0.3149, 0.1364, 0.2362, 0.1818, 0.2362, 0.1818, 0.3149, 0.09091, 0.3149, 0.1364, 0.2362, 0.1818, 0.3149, 0.9545, 0.2362, 1.0, 0.3149, 0.9091, 0.3149, 0.9545, 0.2362, 0.9091, 0.3149, 0.8636, 0.2362, 0.8636, 0.2362, 0.9091, 0.3149, 0.8182, 0.3149, 0.7727, 0.2362, 0.8182, 0.3149, 0.7273, 0.3149, 0.7727, 0.2362, 0.7273, 0.3149, 0.6818, 0.2362, 0.7273, 0.3149, 0.6364, 0.3149, 0.6818, 0.2362, 0.1364, 0.2362, 0.09091, 0.3149, 0.04545, 0.2362, 0.1364, 0.2362, 0.04545, 0.2362, 0.09091, 0.1575, 0.09091, 0.1575, 0.04545, 0.2362, 0.0, 0.1575, 0.8636, 0.2362, 0.8182, 0.3149, 0.7727, 0.2362, 0.8636, 0.2362, 0.7727, 0.2362, 0.8182, 0.1575, 0.8182, 0.1575, 0.7727, 0.2362, 0.7273, 0.1575, 0.6818, 0.2362, 0.6364, 0.3149, 0.6364, 0.2362, 0.6818, 0.2362, 0.6364, 0.2362, 0.6364, 0.1575, 0.1702, 0.1373, 0.1818, 0.1575, 0.09091, 0.1575, 0.1364, 0.07873, 0.1364, 0.07873, 0.09091, 0.1575, 0.04545, 0.07873, 0.04545, 0.07873, 0.09091, 0.1575, 0.0, 0.1575, 0.6364, 0.07873, 0.6818, 0.07873, 0.6364, 0.1575, 0.6364, 0.0, 0.6818, 0.07873, 0.6364, 0.07873, 0.8636, 0.07873, 0.9091, 0.1575, 0.8182, 0.1575, 0.8636, 0.07873, 0.8182, 0.1575, 0.7727, 0.07873, 0.7727, 0.07873, 0.8182, 0.1575, 0.7273, 0.1575, 0.8182, 0.0, 0.8636, 0.07873, 0.7727, 0.07873, 0.7273, 0.1575, 0.6364, 0.1575, 0.6818, 0.07873, 0.1364, 0.07873, 0.04545, 0.07873, 0.09091, 0.0, 0.6818, 0.2362, 0.6364, 0.1575, 0.7273, 0.1575, 0.9091, 0.1575, 0.8636, 0.2362, 0.8182, 0.1575, 0.1364, 0.2362, 0.09091, 0.1575, 0.1818, 0.1575, 0.7273, 0.1575, 0.7727, 0.2362, 0.6818, 0.2362, 0.9091, 0.1575, 0.9545, 0.2362, 0.8636, 0.2362, 0.1364, 0.2362, 0.1818, 0.1575, 0.1818, 0.2362, 0.8182, 0.3149, 0.7727, 0.3937, 0.7273, 0.3149, 1.0, 0.3149, 0.9545, 0.3937, 0.9091, 0.3149, 0.1818, 0.3937, 0.1818, 0.4724, 0.1364, 0.3937, 0.1364, 0.3937, 0.1818, 0.3149, 0.1818, 0.375, 0.1818, 0.3937, 0.1364, 0.3937, 0.09091, 0.3149, 0.1818, 0.3149, 0.9091, 0.4724, 0.8636, 0.3937, 0.9545, 0.3937, 0.9545, 0.3937, 0.8636, 0.3937, 0.9091, 0.3149, 0.9091, 0.3149, 0.8636, 0.3937, 0.8182, 0.3149, 0.7273, 0.4724, 0.6818, 0.3937, 0.7727, 0.3937, 0.6818, 0.3937, 0.7273, 0.3149, 0.7727, 0.3937, 0.7273, 0.3149, 0.6818, 0.3937, 0.6364, 0.3149, 0.1818, 0.3149, 0.1364, 0.2362, 0.1818, 0.2362, 0.09091, 0.3149, 0.1364, 0.2362, 0.1818, 0.3149, 0.9545, 0.2362, 1.0, 0.3149, 0.9091, 0.3149, 0.9545, 0.2362, 0.9091, 0.3149, 0.8636, 0.2362, 0.8636, 0.2362, 0.9091, 0.3149, 0.8182, 0.3149, 0.7727, 0.2362, 0.8182, 0.3149, 0.7273, 0.3149, 0.7727, 0.2362, 0.7273, 0.3149, 0.6818, 0.2362, 0.7273, 0.3149, 0.6364, 0.3149, 0.6818, 0.2362, 0.1364, 0.2362, 0.09091, 0.3149, 0.04545, 0.2362, 0.1364, 0.2362, 0.04545, 0.2362, 0.09091, 0.1575, 0.09091, 0.1575, 0.04545, 0.2362, 0.0, 0.1575, 0.8636, 0.2362, 0.8182, 0.3149, 0.7727, 0.2362, 0.8636, 0.2362, 0.7727, 0.2362, 0.8182, 0.1575, 0.8182, 0.1575, 0.7727, 0.2362, 0.7273, 0.1575, 0.6818, 0.2362, 0.6364, 0.3149, 0.6364, 0.2362, 0.6818, 0.2362, 0.6364, 0.2362, 0.6364, 0.1575, 0.09091, 0.1575, 0.1364, 0.07873, 0.1818, 0.1575, 0.1364, 0.07873, 0.09091, 0.1575, 0.04545, 0.07873, 0.04545, 0.07873, 0.09091, 0.1575, 0.0, 0.1575, 0.6364, 0.07873, 0.6818, 0.07873, 0.6364, 0.1575, 0.6364, 0.1374, 0.6364, 0.0, 0.6818, 0.07873, 0.6364, 0.07873, 0.8636, 0.07873, 0.9091, 0.1575, 0.8182, 0.1575, 0.8636, 0.07873, 0.8182, 0.1575, 0.7727, 0.07873, 0.7727, 0.07873, 0.8182, 0.1575, 0.7273, 0.1575, 0.8182, 0.0, 0.8636, 0.07873, 0.7727, 0.07873, 0.7273, 0.1575, 0.6364, 0.1575, 0.6818, 0.07873, 0.1364, 0.07873, 0.04545, 0.07873, 0.09091, 0.0, 0.6818, 0.2362, 0.6364, 0.1575, 0.7273, 0.1575, 0.9091, 0.1575, 0.8636, 0.2362, 0.8182, 0.1575, 0.1364, 0.2362, 0.09091, 0.1575, 0.1818, 0.1575, 0.7273, 0.1575, 0.7727, 0.2362, 0.6818, 0.2362, 0.9091, 0.1575, 0.9545, 0.2362, 0.8636, 0.2362, 0.1364, 0.2362, 0.1818, 0.1575, 0.1818, 0.2362, 0.8182, 0.3149, 0.7727, 0.3937, 0.7273, 0.3149, 1.0, 0.3149, 0.9545, 0.3937, 0.9091, 0.3149, 0.1818, 0.3937, 0.1818, 0.4724, 0.1364, 0.3937, 0.1818, 0.3149, 0.1818, 0.3937, 0.1364, 0.3937, 0.1364, 0.3937, 0.09091, 0.3149, 0.1818, 0.3149, 0.9091, 0.4724, 0.8636, 0.3937, 0.9545, 0.3937, 0.9545, 0.3937, 0.8636, 0.3937, 0.9091, 0.3149, 0.9091, 0.3149, 0.8636, 0.3937, 0.8182, 0.3149, 0.6818, 0.3937, 0.7727, 0.3937, 0.7273, 0.4724, 0.6818, 0.3937, 0.7273, 0.3149, 0.7727, 0.3937, 0.7273, 0.3149, 0.6818, 0.3937, 0.648, 0.3351, 0.6364, 0.3149, 0.1364, 0.2362, 0.1818, 0.2362, 0.1818, 0.3149, 0.09091, 0.3149, 0.1364, 0.2362, 0.1818, 0.3149, 0.9545, 0.2362, 1.0, 0.3149, 0.9091, 0.3149, 0.9545, 0.2362, 0.9091, 0.3149, 0.8636, 0.2362, 0.8636, 0.2362, 0.9091, 0.3149, 0.8182, 0.3149, 0.7727, 0.2362, 0.8182, 0.3149, 0.7273, 0.3149, 0.7727, 0.2362, 0.7273, 0.3149, 0.6818, 0.2362, 0.7273, 0.3149, 0.6364, 0.3149, 0.6818, 0.2362, 0.1364, 0.2362, 0.09091, 0.3149, 0.04545, 0.2362, 0.1364, 0.2362, 0.04545, 0.2362, 0.09091, 0.1575, 0.09091, 0.1575, 0.04545, 0.2362, 0.0, 0.1575, 0.8636, 0.2362, 0.8182, 0.3149, 0.7727, 0.2362, 0.8636, 0.2362, 0.7727, 0.2362, 0.8182, 0.1575, 0.8182, 0.1575, 0.7727, 0.2362, 0.7273, 0.1575, 0.6818, 0.2362, 0.6364, 0.3149, 0.6364, 0.2362, 0.6818, 0.2362, 0.6364, 0.2362, 0.6364, 0.1575, 0.1818, 0.1575, 0.09091, 0.1575, 0.1364, 0.07873, 0.1364, 0.07873, 0.09091, 0.1575, 0.04545, 0.07873, 0.04545, 0.07873, 0.09091, 0.1575, 0.0, 0.1575, 0.6364, 0.07873, 0.6818, 0.07873, 0.6364, 0.1575, 0.6364, 0.0, 0.6818, 0.07873, 0.6364, 0.07873, 0.8636, 0.07873, 0.9091, 0.1575, 0.8182, 0.1575, 0.8636, 0.07873, 0.8182, 0.1575, 0.7727, 0.07873, 0.7727, 0.07873, 0.8182, 0.1575, 0.7273, 0.1575, 0.3182, 0.07873, 0.2273, 0.07873, 0.2727, 0.0, 0.4091, 0.07873, 0.4545, 0.0, 0.5, 0.07873, 0.3636, 0.1575, 0.3182, 0.2362, 0.2727, 0.1575, 0.5455, 0.1575, 0.5, 0.2362, 0.4545, 0.1575, 0.2273, 0.2362, 0.1818, 0.2362, 0.1818, 0.1575, 0.3636, 0.1575, 0.4091, 0.2362, 0.3182, 0.2362, 0.5455, 0.1575, 0.5909, 0.2362, 0.5, 0.2362, 0.2273, 0.3937, 0.1818, 0.3149, 0.2727, 0.3149, 0.4545, 0.3149, 0.4091, 0.3937, 0.3636, 0.3149, 0.5909, 0.3937, 0.5455, 0.3149, 0.6364, 0.3149, 0.6051, 0.3691, 0.5, 0.3937, 0.5909, 0.3937, 0.5455, 0.4724, 0.5, 0.3937, 0.5455, 0.3149, 0.5909, 0.3937, 0.5455, 0.3149, 0.5, 0.3937, 0.4545, 0.3149, 0.3182, 0.3937, 0.4091, 0.3937, 0.3636, 0.4724, 0.4091, 0.3937, 0.3182, 0.3937, 0.3636, 0.3149, 0.3636, 0.3149, 0.3182, 0.3937, 0.2727, 0.3149, 0.1818, 0.4724, 0.1818, 0.3937, 0.2273, 0.3937, 0.1818, 0.3937, 0.1818, 0.3149, 0.2273, 0.3937, 0.6364, 0.3149, 0.5455, 0.3149, 0.5909, 0.2362, 0.5909, 0.2362, 0.5455, 0.3149, 0.5, 0.2362, 0.5, 0.2362, 0.5455, 0.3149, 0.4545, 0.3149, 0.4091, 0.2362, 0.4545, 0.3149, 0.3636, 0.3149, 0.4091, 0.2362, 0.3636, 0.3149, 0.3182, 0.2362, 0.3182, 0.2362, 0.3636, 0.3149, 0.2727, 0.3149, 0.1818, 0.3149, 0.2273, 0.2362, 0.2727, 0.3149, 0.2273, 0.2362, 0.1818, 0.3149, 0.1818, 0.2362, 0.5, 0.2362, 0.4545, 0.3149, 0.4091, 0.2362, 0.5, 0.2362, 0.4091, 0.2362, 0.4545, 0.1575, 0.4545, 0.1575, 0.4091, 0.2362, 0.3636, 0.1575, 0.3182, 0.2362, 0.2727, 0.3149, 0.2273, 0.2362, 0.3182, 0.2362, 0.2273, 0.2362, 0.2727, 0.1575, 0.2273, 0.2362, 0.1818, 0.1575, 0.2727, 0.1575, 0.5909, 0.2362, 0.6364, 0.2362, 0.6364, 0.3149, 0.5909, 0.2362, 0.6364, 0.1575, 0.6364, 0.2362, 0.5909, 0.2362, 0.5455, 0.1575, 0.6364, 0.1575, 0.5, 0.07873, 0.5455, 0.1575, 0.4545, 0.1575, 0.5, 0.07873, 0.4545, 0.1575, 0.4091, 0.07873, 0.4091, 0.07873, 0.4545, 0.1575, 0.3636, 0.1575, 0.3182, 0.07873, 0.3636, 0.1575, 0.2727, 0.1575, 0.2727, 0.1575, 0.2273, 0.07873, 0.3182, 0.07873, 0.2273, 0.07873, 0.2727, 0.1575, 0.1818, 0.1575, 0.1989, 0.1279, 0.6364, 0.1575, 0.5455, 0.1575, 0.5909, 0.07873, 0.6364, 0.1575, 0.5909, 0.07873, 0.6364, 0.07873, 0.6364, 0.07873, 0.5909, 0.07873, 0.6364, 0.0, 0.8182, 0.0, 0.8636, 0.07873, 0.7727, 0.07873, 0.7273, 0.1575, 0.6364, 0.1575, 0.6818, 0.07873, 0.09091, 0.0, 0.1364, 0.07873, 0.04545, 0.07873, 0.2727, 0.0, 0.3182, 0.07873, 0.2273, 0.07873, 0.4545, 0.0, 0.5, 0.07873, 0.4091, 0.07873, 0.6818, 0.2362, 0.6364, 0.1575, 0.7273, 0.1575, 0.8636, 0.2362, 0.8182, 0.1575, 0.9091, 0.1575, 0.1364, 0.2362, 0.09091, 0.1575, 0.1818, 0.1575, 0.3182, 0.2362, 0.2727, 0.1575, 0.3636, 0.1575, 0.5, 0.2362, 0.4545, 0.1575, 0.5455, 0.1575, 0.7273, 0.1575, 0.7727, 0.2362, 0.6818, 0.2362, 0.9545, 0.2362, 0.8636, 0.2362, 0.9091, 0.1575, 0.1364, 0.2362, 0.1818, 0.1575, 0.2273, 0.2362, 0.3182, 0.2362, 0.3636, 0.1575, 0.4091, 0.2362, 0.5909, 0.2362, 0.5, 0.2362, 0.5455, 0.1575, 0.4091, 0.2362, 0.4545, 0.1575, 0.5, 0.2362, 0.4091, 0.2362, 0.3636, 0.1575, 0.4545, 0.1575, 0.2273, 0.2362, 0.2727, 0.1575, 0.3182, 0.2362, 0.2273, 0.2362, 0.1818, 0.1575, 0.2727, 0.1575, 0.04545, 0.2362, 0.09091, 0.1575, 0.1364, 0.2362, 0.04545, 0.2362, 0.0, 0.1575, 0.09091, 0.1575, 0.8636, 0.2362, 0.7727, 0.2362, 0.8182, 0.1575, 0.7727, 0.2362, 0.7273, 0.1575, 0.8182, 0.1575, 0.6818, 0.2362, 0.5909, 0.2362, 0.6364, 0.1575, 0.5909, 0.2362, 0.5455, 0.1575, 0.6364, 0.1575, 0.5, 0.07873, 0.5455, 0.1575, 0.4545, 0.1575, 0.5, 0.07873, 0.4545, 0.1575, 0.4091, 0.07873, 0.4091, 0.07873, 0.4545, 0.1575, 0.3636, 0.1575, 0.3182, 0.07873, 0.3636, 0.1575, 0.2727, 0.1575, 0.3182, 0.07873, 0.2727, 0.1575, 0.2273, 0.07873, 0.2273, 0.07873, 0.2727, 0.1575, 0.1818, 0.1575, 0.1364, 0.07873, 0.1818, 0.1575, 0.09091, 0.1575, 0.1364, 0.07873, 0.09091, 0.1575, 0.04545, 0.07873, 0.04545, 0.07873, 0.09091, 0.1575, 0.0, 0.1575, 0.6364, 0.1575, 0.5455, 0.1575, 0.5909, 0.07873, 0.6364, 0.1575, 0.5909, 0.07873, 0.6818, 0.07873, 0.6818, 0.07873, 0.5909, 0.07873, 0.6364, 0.0, 0.8636, 0.07873, 0.9091, 0.1575, 0.8182, 0.1575, 0.8636, 0.07873, 0.8182, 0.1575, 0.7727, 0.07873, 0.7727, 0.07873, 0.8182, 0.1575, 0.7273, 0.1575, 0.8182, 0.3149, 0.7727, 0.3937, 0.7273, 0.3149, 1.0, 0.3149, 0.9545, 0.3937, 0.9091, 0.3149, 0.2727, 0.3149, 0.2273, 0.3937, 0.1818, 0.3149, 0.4545, 0.3149, 0.4091, 0.3937, 0.3636, 0.3149, 0.6364, 0.3149, 0.5909, 0.3937, 0.5455, 0.3149, 0.5909, 0.3937, 0.5455, 0.4724, 0.5, 0.3937, 0.5909, 0.3937, 0.5, 0.3937, 0.5455, 0.3149, 0.5455, 0.3149, 0.5, 0.3937, 0.4545, 0.3149, 0.4091, 0.3937, 0.3636, 0.4724, 0.3182, 0.3937, 0.4091, 0.3937, 0.3182, 0.3937, 0.3636, 0.3149, 0.3636, 0.3149, 0.3182, 0.3937, 0.2727, 0.3149, 0.2273, 0.3937, 0.1818, 0.4724, 0.1364, 0.3937, 0.2273, 0.3937, 0.1364, 0.3937, 0.1818, 0.3149, 0.1818, 0.3149, 0.1364, 0.3937, 0.09091, 0.3149, 0.9545, 0.3937, 0.9091, 0.4724, 0.8636, 0.3937, 0.9545, 0.3937, 0.8636, 0.3937, 0.9091, 0.3149, 0.9091, 0.3149, 0.8636, 0.3937, 0.8182, 0.3149, 0.7727, 0.3937, 0.7273, 0.4724, 0.6818, 0.3937, 0.7727, 0.3937, 0.6818, 0.3937, 0.7273, 0.3149, 0.7273, 0.3149, 0.6818, 0.3937, 0.6364, 0.3149, 0.6364, 0.3149, 0.5455, 0.3149, 0.5909, 0.2362, 0.5455, 0.3149, 0.5, 0.2362, 0.5909, 0.2362, 0.4545, 0.3149, 0.5, 0.2362, 0.5455, 0.3149, 0.3636, 0.3149, 0.4091, 0.2362, 0.4545, 0.3149, 0.3636, 0.3149, 0.3182, 0.2362, 0.4091, 0.2362, 0.2727, 0.3149, 0.3182, 0.2362, 0.3636, 0.3149, 0.1818, 0.3149, 0.2273, 0.2362, 0.2727, 0.3149, 0.2273, 0.2362, 0.1818, 0.3149, 0.1364, 0.2362, 0.09091, 0.3149, 0.1364, 0.2362, 0.1818, 0.3149, 1.0, 0.3149, 0.9091, 0.3149, 0.9545, 0.2362, 0.9091, 0.3149, 0.8636, 0.2362, 0.9545, 0.2362, 0.9091, 0.3149, 0.8182, 0.3149, 0.8636, 0.2362, 0.8182, 0.3149, 0.7273, 0.3149, 0.7727, 0.2362, 0.7273, 0.3149, 0.6818, 0.2362, 0.7727, 0.2362, 0.7273, 0.3149, 0.6364, 0.3149, 0.6818, 0.2362, 0.4695, 0.2362, 0.5, 0.2362, 0.4545, 0.3149, 0.4091, 0.2362, 0.3182, 0.2362, 0.2727, 0.3149, 0.2273, 0.2362, 0.2549, 0.2362, 0.09091, 0.3149, 0.04545, 0.2362, 0.1364, 0.2362, 0.8182, 0.3149, 0.7727, 0.2362, 0.8636, 0.2362, 0.6364, 0.3149, 0.5909, 0.2362, 0.6818, 0.2362, 0.8182, 0.3149, 0.7727, 0.3937, 0.7273, 0.3149, 1.0, 0.3149, 0.9545, 0.3937, 0.9091, 0.3149, 0.2727, 0.3149, 0.2273, 0.3937, 0.1818, 0.3149, 0.4545, 0.3149, 0.4091, 0.3937, 0.3636, 0.3149, 0.6364, 0.3149, 0.5909, 0.3937, 0.5455, 0.3149, 0.5909, 0.3937, 0.5455, 0.4724, 0.5, 0.3937, 0.5909, 0.3937, 0.5, 0.3937, 0.5455, 0.3149, 0.5455, 0.3149, 0.5, 0.3937, 0.4545, 0.3149, 0.4091, 0.3937, 0.3636, 0.4724, 0.3182, 0.3937, 0.4091, 0.3937, 0.3182, 0.3937, 0.3636, 0.3149, 0.3636, 0.3149, 0.3182, 0.3937, 0.2727, 0.3149, 0.2273, 0.3937, 0.1818, 0.4724, 0.1364, 0.3937, 0.2273, 0.3937, 0.1364, 0.3937, 0.1818, 0.3149, 0.1818, 0.3149, 0.1364, 0.3937, 0.09091, 0.3149, 0.9545, 0.3937, 0.9091, 0.4724, 0.8636, 0.3937, 0.9545, 0.3937, 0.8636, 0.3937, 0.9091, 0.3149, 0.9091, 0.3149, 0.8636, 0.3937, 0.8182, 0.3149, 0.7727, 0.3937, 0.7273, 0.4724, 0.6818, 0.3937, 0.7727, 0.3937, 0.6818, 0.3937, 0.7273, 0.3149, 0.7273, 0.3149, 0.6818, 0.3937, 0.6364, 0.3149, 0.6364, 0.3149, 0.5455, 0.3149, 0.5909, 0.2362, 0.5455, 0.3149, 0.5, 0.2362, 0.5909, 0.2362, 0.4545, 0.3149, 0.5, 0.2362, 0.5455, 0.3149, 0.3636, 0.3149, 0.4091, 0.2362, 0.4545, 0.3149, 0.3636, 0.3149, 0.3182, 0.2362, 0.4091, 0.2362, 0.2727, 0.3149, 0.3182, 0.2362, 0.3636, 0.3149, 0.1818, 0.3149, 0.2273, 0.2362, 0.2727, 0.3149, 0.1818, 0.3149, 0.1364, 0.2362, 0.2273, 0.2362, 0.09091, 0.3149, 0.1364, 0.2362, 0.1818, 0.3149, 1.0, 0.3149, 0.9091, 0.3149, 0.9545, 0.2362, 0.9091, 0.3149, 0.8636, 0.2362, 0.9545, 0.2362, 0.9091, 0.3149, 0.8182, 0.3149, 0.8636, 0.2362, 0.8182, 0.3149, 0.7273, 0.3149, 0.7727, 0.2362, 0.7273, 0.3149, 0.6818, 0.2362, 0.7727, 0.2362, 0.7273, 0.3149, 0.6364, 0.3149, 0.6818, 0.2362, 0.5, 0.2362, 0.4545, 0.3149, 0.4091, 0.2362, 0.2727, 0.3149, 0.2273, 0.2362, 0.3182, 0.2362, 0.1364, 0.2362, 0.09091, 0.3149, 0.04545, 0.2362, 0.8182, 0.3149, 0.7727, 0.2362, 0.8636, 0.2362, 0.6364, 0.3149, 0.5909, 0.2362, 0.6818, 0.2362, 0.8182, 0.3149, 0.7727, 0.3937, 0.7273, 0.3149, 1.0, 0.3149, 0.9545, 0.3937, 0.9091, 0.3149, 0.2727, 0.3149, 0.2273, 0.3937, 0.1818, 0.3149, 0.4545, 0.3149, 0.4091, 0.3937, 0.3636, 0.3149, 0.6364, 0.3149, 0.5909, 0.3937, 0.5455, 0.3149, 0.5909, 0.3937, 0.5455, 0.4724, 0.5, 0.3937, 0.5909, 0.3937, 0.5, 0.3937, 0.5455, 0.3149, 0.5455, 0.3149, 0.5, 0.3937, 0.4545, 0.3149, 0.4091, 0.3937, 0.3636, 0.4724, 0.3182, 0.3937, 0.4091, 0.3937, 0.3182, 0.3937, 0.3636, 0.3149, 0.3636, 0.3149, 0.3182, 0.3937, 0.2727, 0.3149, 0.2273, 0.3937, 0.1818, 0.4724, 0.1364, 0.3937, 0.2273, 0.3937, 0.1364, 0.3937, 0.1818, 0.3149, 0.1818, 0.3149, 0.1364, 0.3937, 0.09091, 0.3149, 0.9545, 0.3937, 0.9091, 0.4724, 0.8636, 0.3937, 0.9545, 0.3937, 0.8636, 0.3937, 0.9091, 0.3149, 0.9091, 0.3149, 0.8636, 0.3937, 0.8182, 0.3149, 0.7727, 0.3937, 0.7273, 0.4724, 0.6818, 0.3937, 0.7727, 0.3937, 0.6818, 0.3937, 0.7273, 0.3149, 0.7273, 0.3149, 0.6818, 0.3937, 0.6364, 0.3149, 0.6364, 0.3149, 0.5455, 0.3149, 0.5909, 0.2362, 0.5455, 0.3149, 0.5, 0.2362, 0.5909, 0.2362, 0.4545, 0.3149, 0.5, 0.2362, 0.5455, 0.3149, 0.3636, 0.3149, 0.4091, 0.2362, 0.4545, 0.3149, 0.4091, 0.2362, 0.3636, 0.3149, 0.3182, 0.2362, 0.2727, 0.3149, 0.3182, 0.2362, 0.3636, 0.3149, 0.1818, 0.3149, 0.2273, 0.2362, 0.2727, 0.3149, 0.2273, 0.2362, 0.1818, 0.3149, 0.1364, 0.2362, 0.09091, 0.3149, 0.1364, 0.2362, 0.1818, 0.3149, 1.0, 0.3149, 0.9091, 0.3149, 0.9545, 0.2362, 0.9091, 0.3149, 0.8636, 0.2362, 0.9545, 0.2362, 0.9091, 0.3149, 0.8182, 0.3149, 0.8636, 0.2362, 0.8182, 0.3149, 0.7273, 0.3149, 0.7727, 0.2362, 0.7273, 0.3149, 0.6818, 0.2362, 0.7727, 0.2362, 0.7273, 0.3149, 0.6364, 0.3149, 0.6818, 0.2362, 0.5, 0.2362, 0.4545, 0.3149, 0.4091, 0.2362, 0.3182, 0.2362, 0.2727, 0.3149, 0.2273, 0.2362, 0.09091, 0.3149, 0.04545, 0.2362, 0.1364, 0.2362, 0.8182, 0.3149, 0.7727, 0.2362, 0.8636, 0.2362, 0.6364, 0.3149, 0.5909, 0.2362, 0.6818, 0.2362, 0.8182, 0.3149, 0.7727, 0.3937, 0.7273, 0.3149, 1.0, 0.3149, 0.9545, 0.3937, 0.9091, 0.3149, 0.2727, 0.3149, 0.2273, 0.3937, 0.1818, 0.3149, 0.4545, 0.3149, 0.4091, 0.3937, 0.3636, 0.3149, 0.6364, 0.3149, 0.5909, 0.3937, 0.5455, 0.3149, 0.5909, 0.3937, 0.5455, 0.4724, 0.5, 0.3937, 0.5909, 0.3937, 0.5, 0.3937, 0.5455, 0.3149, 0.5455, 0.3149, 0.5, 0.3937, 0.4545, 0.3149, 0.4091, 0.3937, 0.3636, 0.4724, 0.3182, 0.3937, 0.4091, 0.3937, 0.3182, 0.3937, 0.3636, 0.3149, 0.3636, 0.3149, 0.3182, 0.3937, 0.2727, 0.3149, 0.2273, 0.3937, 0.1818, 0.4724, 0.1364, 0.3937, 0.2273, 0.3937, 0.1364, 0.3937, 0.1818, 0.3149, 0.1818, 0.3149, 0.1364, 0.3937, 0.09091, 0.3149, 0.9545, 0.3937, 0.9091, 0.4724, 0.8636, 0.3937, 0.9545, 0.3937, 0.8636, 0.3937, 0.9091, 0.3149, 0.9091, 0.3149, 0.8636, 0.3937, 0.8182, 0.3149, 0.7727, 0.3937, 0.7273, 0.4724, 0.6818, 0.3937, 0.7727, 0.3937, 0.6818, 0.3937, 0.7273, 0.3149, 0.7273, 0.3149, 0.6818, 0.3937, 0.6364, 0.3149, 0.6364, 0.3149, 0.5455, 0.3149, 0.5909, 0.2362, 0.5455, 0.3149, 0.5, 0.2362, 0.5909, 0.2362, 0.4545, 0.3149, 0.5, 0.2362, 0.5455, 0.3149, 0.3636, 0.3149, 0.4091, 0.2362, 0.4545, 0.3149, 0.3636, 0.3149, 0.3182, 0.2362, 0.4091, 0.2362, 0.2727, 0.3149, 0.3182, 0.2362, 0.3636, 0.3149, 0.1818, 0.3149, 0.2273, 0.2362, 0.2727, 0.3149, 0.2273, 0.2362, 0.1818, 0.3149, 0.1364, 0.2362, 0.09091, 0.3149, 0.1364, 0.2362, 0.1818, 0.3149, 1.0, 0.3149, 0.9091, 0.3149, 0.9545, 0.2362, 0.9091, 0.3149, 0.8636, 0.2362, 0.9545, 0.2362, 0.9091, 0.3149, 0.8182, 0.3149, 0.8636, 0.2362, 0.8182, 0.3149, 0.7273, 0.3149, 0.7727, 0.2362, 0.7727, 0.2362, 0.7273, 0.3149, 0.6818, 0.2362, 0.7273, 0.3149, 0.6364, 0.3149, 0.6818, 0.2362, 0.4545, 0.3149, 0.4091, 0.2362, 0.5, 0.2362, 0.2727, 0.3149, 0.2273, 0.2362, 0.3182, 0.2362, 0.1364, 0.2362, 0.09091, 0.3149, 0.04545, 0.2362, 0.8182, 0.3149, 0.7727, 0.2362, 0.8636, 0.2362, 0.6364, 0.3149, 0.5909, 0.2362, 0.6818, 0.2362, 0.8182, 0.3149, 0.7727, 0.3937, 0.7273, 0.3149, 1.0, 0.3149, 0.9545, 0.3937, 0.9091, 0.3149, 0.2727, 0.3149, 0.2273, 0.3937, 0.1818, 0.3149, 0.4545, 0.3149, 0.4091, 0.3937, 0.3636, 0.3149, 0.6364, 0.3149, 0.5909, 0.3937, 0.5455, 0.3149, 0.5909, 0.3937, 0.5455, 0.4724, 0.5, 0.3937, 0.5909, 0.3937, 0.5, 0.3937, 0.5455, 0.3149, 0.5455, 0.3149, 0.5, 0.3937, 0.4545, 0.3149, 0.4091, 0.3937, 0.3636, 0.4724, 0.3182, 0.3937, 0.4091, 0.3937, 0.3182, 0.3937, 0.3636, 0.3149, 0.3636, 0.3149, 0.3182, 0.3937, 0.2727, 0.3149, 0.2273, 0.3937, 0.1818, 0.4724, 0.1364, 0.3937, 0.2273, 0.3937, 0.1364, 0.3937, 0.1818, 0.3149, 0.1818, 0.3149, 0.1364, 0.3937, 0.09091, 0.3149, 0.9545, 0.3937, 0.9091, 0.4724, 0.8636, 0.3937, 0.9545, 0.3937, 0.8636, 0.3937, 0.9091, 0.3149, 0.9091, 0.3149, 0.8636, 0.3937, 0.8182, 0.3149, 0.7727, 0.3937, 0.7273, 0.4724, 0.6818, 0.3937, 0.7727, 0.3937, 0.6818, 0.3937, 0.7273, 0.3149, 0.7273, 0.3149, 0.6818, 0.3937, 0.6364, 0.3149, 0.6364, 0.3149, 0.5455, 0.3149, 0.5909, 0.2362, 0.5455, 0.3149, 0.5, 0.2362, 0.5909, 0.2362, 0.4545, 0.3149, 0.5, 0.2362, 0.5455, 0.3149, 0.3636, 0.3149, 0.4091, 0.2362, 0.4545, 0.3149, 0.3636, 0.3149, 0.3182, 0.2362, 0.4091, 0.2362, 0.2727, 0.3149, 0.3182, 0.2362, 0.3636, 0.3149, 0.1818, 0.3149, 0.2273, 0.2362, 0.2727, 0.3149, 0.2273, 0.2362, 0.1818, 0.3149, 0.1364, 0.2362, 0.09091, 0.3149, 0.1364, 0.2362, 0.1818, 0.3149, 1.0, 0.3149, 0.9091, 0.3149, 0.9545, 0.2362, 0.9091, 0.3149, 0.8636, 0.2362, 0.9545, 0.2362, 0.9091, 0.3149, 0.8182, 0.3149, 0.8636, 0.2362, 0.8182, 0.3149, 0.7273, 0.3149, 0.7727, 0.2362, 0.7273, 0.3149, 0.6818, 0.2362, 0.7727, 0.2362, 0.7273, 0.3149, 0.6364, 0.3149, 0.6818, 0.2362, 0.4545, 0.3149, 0.4091, 0.2362, 0.5, 0.2362, 0.2727, 0.3149, 0.2273, 0.2362, 0.3182, 0.2362, 0.1364, 0.2362, 0.09091, 0.3149, 0.04545, 0.2362, 0.8182, 0.3149, 0.7727, 0.2362, 0.8636, 0.2362, 0.6364, 0.3149, 0.5909, 0.2362, 0.6818, 0.2362, 0.7727, 0.3937, 0.7273, 0.3149, 0.8182, 0.3149, 0.9545, 0.3937, 0.9091, 0.3149, 1.0, 0.3149, 0.2273, 0.3937, 0.1818, 0.3149, 0.2727, 0.3149, 0.4091, 0.3937, 0.3636, 0.3149, 0.4545, 0.3149, 0.5909, 0.3937, 0.5455, 0.3149, 0.6364, 0.3149, 0.5, 0.3937, 0.5909, 0.3937, 0.5455, 0.4724, 0.5, 0.3937, 0.5455, 0.3149, 0.5909, 0.3937, 0.4545, 0.3149, 0.5455, 0.3149, 0.5, 0.3937, 0.3182, 0.3937, 0.4091, 0.3937, 0.3636, 0.4724, 0.3636, 0.3149, 0.4091, 0.3937, 0.3182, 0.3937, 0.2727, 0.3149, 0.3636, 0.3149, 0.3182, 0.3937, 0.2273, 0.3937, 0.1818, 0.4724, 0.1364, 0.3937, 0.1818, 0.3149, 0.2273, 0.3937, 0.1364, 0.3937, 0.1364, 0.3937, 0.09091, 0.3149, 0.1818, 0.3149, 0.9091, 0.4724, 0.8636, 0.3937, 0.9545, 0.3937, 0.9545, 0.3937, 0.8636, 0.3937, 0.9091, 0.3149, 0.8636, 0.3937, 0.8182, 0.3149, 0.9091, 0.3149, 0.7273, 0.4724, 0.6818, 0.3937, 0.7727, 0.3937, 0.6818, 0.3937, 0.7273, 0.3149, 0.7727, 0.3937, 0.7273, 0.3149, 0.6818, 0.3937, 0.6364, 0.3149, 0.6364, 0.3149, 0.5455, 0.3149, 0.5909, 0.2362, 0.5455, 0.3149, 0.5, 0.2362, 0.5909, 0.2362, 0.4545, 0.3149, 0.5, 0.2362, 0.5455, 0.3149, 0.3636, 0.3149, 0.4091, 0.2362, 0.4545, 0.3149, 0.3636, 0.3149, 0.3182, 0.2362, 0.4091, 0.2362, 0.2727, 0.3149, 0.3182, 0.2362, 0.3636, 0.3149, 0.1818, 0.3149, 0.2273, 0.2362, 0.2727, 0.3149, 0.1818, 0.3149, 0.1364, 0.2362, 0.2273, 0.2362, 0.09091, 0.3149, 0.1364, 0.2362, 0.1818, 0.3149, 1.0, 0.3149, 0.9091, 0.3149, 0.9545, 0.2362, 0.9091, 0.3149, 0.8636, 0.2362, 0.9545, 0.2362, 0.9091, 0.3149, 0.8182, 0.3149, 0.8636, 0.2362, 0.8182, 0.3149, 0.7273, 0.3149, 0.7727, 0.2362, 0.7273, 0.3149, 0.6818, 0.2362, 0.7727, 0.2362, 0.7273, 0.3149, 0.6364, 0.3149, 0.6818, 0.2362, 0.4545, 0.3149, 0.4091, 0.2362, 0.5, 0.2362, 0.2727, 0.3149, 0.2273, 0.2362, 0.3182, 0.2362, 0.09091, 0.3149, 0.04545, 0.2362, 0.1364, 0.2362, 0.8182, 0.3149, 0.7727, 0.2362, 0.8636, 0.2362, 0.6364, 0.3149, 0.5909, 0.2362, 0.6818, 0.2362])
me_cube.materials.append(mat_material)
me_cube.use_remesh_preserve_volume = False
me_cube.use_remesh_preserve_attributes = False
me_cube.use_mirror_vertex_groups = False
me_cube.update()
me_cube_001 = bpy.data.meshes.new('Cube.001')
me_cube_001.from_pydata([(-0.2882, 0.4312, -1.0), (-0.2882, 0.5688, -1.0), (-0.5, 0.2773, -1.0), (-0.3691, 0.3199, -1.0), (-0.7118, 0.4312, -1.0), (-0.6309, 0.3199, -1.0), (-0.6309, 0.6801, -1.0), (-0.7118, 0.5688, -1.0), (-0.3691, 0.6801, -1.0), (-0.5, 0.7227, -1.0), (0.7118, -0.5688, -1.0), (0.7118, -0.4312, -1.0), (0.5, -0.7227, -1.0), (0.6309, -0.6801, -1.0), (0.2882, -0.5688, -1.0), (0.3691, -0.6801, -1.0), (0.3691, -0.3199, -1.0), (0.2882, -0.4312, -1.0), (0.6309, -0.3199, -1.0), (0.5, -0.2773, -1.0), (0.2118, -0.5688, -1.0), (0.2118, -0.4312, -1.0), (0.0, -0.7227, -1.0), (0.1309, -0.6801, -1.0), (-0.2118, -0.5688, -1.0), (-0.1309, -0.6801, -1.0), (-0.1309, -0.3199, -1.0), (-0.2118, -0.4312, -1.0), (0.1309, -0.3199, -1.0), (0.0, -0.2773, -1.0), (0.7118, 0.4312, -1.0), (0.7118, 0.5688, -1.0), (0.5, 0.2773, -1.0), (0.6309, 0.3199, -1.0), (0.2882, 0.4312, -1.0), (0.3691, 0.3199, -1.0), (0.3691, 0.6801, -1.0), (0.2882, 0.5688, -1.0), (0.6309, 0.6801, -1.0), (0.5, 0.7227, -1.0), (-0.2882, -0.5688, -1.0), (-0.2882, -0.4312, -1.0), (-0.5, -0.7227, -1.0), (-0.3691, -0.6801, -1.0), (-0.7118, -0.5688, -1.0), (-0.6309, -0.6801, -1.0), (-0.6309, -0.3199, -1.0), (-0.7118, -0.4312, -1.0), (-0.3691, -0.3199, -1.0), (-0.5, -0.2773, -1.0), (0.2118, 0.4312, -1.0), (0.2118, 0.5688, -1.0), (0.0, 0.2773, -1.0), (0.1309, 0.3199, -1.0), (-0.2118, 0.4312, -1.0), (-0.1309, 0.3199, -1.0), (-0.1309, 0.6801, -1.0), (-0.2118, 0.5688, -1.0), (0.1309, 0.6801, -1.0), (0.0, 0.7227, -1.0), (0.2118, -0.0688, 1.0), (0.2118, 0.0688, 1.0), (0.0, -0.2227, 1.0), (0.1309, -0.1801, 1.0), (-0.2118, -0.0688, 1.0), (-0.1309, -0.1801, 1.0), (-0.1309, 0.1801, 1.0), (-0.2118, 0.0688, 1.0), (0.1309, 0.1801, 1.0), (0.0, 0.2227, 1.0), (0.5, -1.0, 0.2773), (0.3008, -1.0, 0.4004), (0.6992, -1.0, 0.5996), (0.5, -1.0, 0.7227), (0.6894, -1.0, 0.3829), (0.3829, -1.0, 0.3106), (0.3106, -1.0, 0.6171), (0.6171, -1.0, 0.6894), (-0.5, 1.0, -0.7227), (-0.6992, 1.0, -0.5996), (-0.3008, 1.0, -0.4004), (-0.5, 1.0, -0.2773), (-0.3106, 1.0, -0.6171), (-0.6171, 1.0, -0.6894), (-0.6894, 1.0, -0.3829), (-0.3829, 1.0, -0.3106), (0.5, 1.0, -0.7227), (0.3008, 1.0, -0.5996), (0.6992, 1.0, -0.4004), (0.5, 1.0, -0.2773), (0.6894, 1.0, -0.6171), (0.3829, 1.0, -0.6894), (0.3106, 1.0, -0.3829), (0.6171, 1.0, -0.3106), (0.5, 1.0, 0.2773), (0.3008, 1.0, 0.4004), (0.6992, 1.0, 0.5996), (0.5, 1.0, 0.7227), (0.6894, 1.0, 0.3829), (0.3829, 1.0, 0.3106), (0.3106, 1.0, 0.6171), (0.6171, 1.0, 0.6894), (-0.5, -1.0, -0.7227), (-0.6992, -1.0, -0.5996), (-0.3008, -1.0, -0.4004), (-0.5, -1.0, -0.2773), (-0.3106, -1.0, -0.6171), (-0.6171, -1.0, -0.6894), (-0.6894, -1.0, -0.3829), (-0.3829, -1.0, -0.3106), (-0.5, 1.0, 0.2773), (-0.6992, 1.0, 0.4004), (-0.3008, 1.0, 0.5996), (-0.5, 1.0, 0.7227), (-0.3106, 1.0, 0.3829), (-0.6171, 1.0, 0.3106), (-0.6894, 1.0, 0.6171), (-0.3829, 1.0, 0.6894), (0.0, 1.0, -0.2227), (-0.1992, 1.0, -0.09958), (0.1992, 1.0, 0.09958), (0.0, 1.0, 0.2227), (0.1894, 1.0, -0.1171), (-0.1171, 1.0, -0.1894), (-0.1894, 1.0, 0.1171), (0.1171, 1.0, 0.1894), (-1.0, 0.5, -0.7227), (-1.0, 0.5, -0.2773), (-1.0, 0.2773, -0.5), (-1.0, 0.7227, -0.5), (-1.0, -0.5, 0.2773), (-1.0, -0.5, 0.7227), (-1.0, -0.7227, 0.5), (-1.0, -0.2773, 0.5), (1.0, -0.5, -0.7227), (1.0, -0.5, -0.2773), (1.0, -0.7227, -0.5), (1.0, -0.2773, -0.5), (1.0, 0.5, 0.2773), (1.0, 0.5, 0.7227), (1.0, 0.2773, 0.5), (1.0, 0.7227, 0.5), (-1.0, -0.5, -0.7227), (-1.0, -0.5, -0.2773), (-1.0, -0.7227, -0.5), (-1.0, -0.2773, -0.5), (-1.0, 0.5, 0.2773), (-1.0, 0.5, 0.7227), (-1.0, 0.2773, 0.5), (-1.0, 0.7227, 0.5), (1.0, 1.0, 1.0), (1.0, 1.0, -1.0), (1.0, -1.0, 1.0), (1.0, -1.0, -1.0), (-1.0, 1.0, 1.0), (-1.0, 1.0, -1.0), (-1.0, -1.0, 1.0), (-1.0, -1.0, -1.0), (-1.0, 0.4004, 0.3106), (-1.0, 0.5996, 0.3106), (-1.0, 0.3153, 0.3915), (-1.0, 0.6376, 0.6618), (-1.0, 0.6847, 0.6085), (-1.0, 0.5996, 0.6894), (-1.0, 0.4004, 0.6894), (-1.0, 0.3624, 0.6618), (-1.0, 0.3153, 0.6085), (-1.0, 0.6847, 0.3915), (-1.0, 0.6376, 0.3382), (-1.0, 0.3624, 0.3382), (-1.0, -0.5996, -0.6894), (-1.0, -0.4004, -0.6894), (-1.0, -0.6847, -0.6085), (-1.0, -0.3153, -0.3915), (-1.0, -0.3624, -0.3382), (-1.0, -0.4004, -0.3106), (-1.0, -0.5996, -0.3106), (-1.0, -0.6376, -0.3382), (-1.0, -0.6847, -0.3915), (-1.0, -0.3153, -0.6085), (-1.0, -0.3624, -0.6618), (-1.0, -0.6376, -0.6618), (1.0, 0.4004, 0.3106), (1.0, 0.5996, 0.3106), (1.0, 0.3153, 0.3915), (1.0, 0.6847, 0.6085), (1.0, 0.6376, 0.6618), (1.0, 0.5996, 0.6894), (1.0, 0.4004, 0.6894), (1.0, 0.3624, 0.6618), (1.0, 0.3153, 0.6085), (1.0, 0.6847, 0.3915), (1.0, 0.6376, 0.3382), (1.0, 0.3624, 0.3382), (1.0, -0.5996, -0.6894), (1.0, -0.4004, -0.6894), (1.0, -0.6847, -0.6085), (1.0, -0.3153, -0.3915), (1.0, -0.3624, -0.3382), (1.0, -0.4004, -0.3106), (1.0, -0.5996, -0.3106), (1.0, -0.6376, -0.3382), (1.0, -0.6847, -0.3915), (1.0, -0.3153, -0.6085), (1.0, -0.3624, -0.6618), (1.0, -0.6376, -0.6618), (-1.0, -0.5996, 0.3106), (-1.0, -0.4004, 0.3106), (-1.0, -0.6847, 0.3915), (-1.0, -0.3624, 0.6618), (-1.0, -0.3153, 0.6085), (-1.0, -0.4004, 0.6894), (-1.0, -0.5996, 0.6894), (-1.0, -0.6376, 0.6618), (-1.0, -0.6847, 0.6085), (-1.0, -0.3153, 0.3915), (-1.0, -0.3624, 0.3382), (-1.0, -0.6376, 0.3382), (-1.0, 0.4004, -0.6894), (-1.0, 0.5996, -0.6894), (-1.0, 0.3153, -0.6085), (-1.0, 0.6376, -0.3382), (-1.0, 0.6847, -0.3915), (-1.0, 0.5996, -0.3106), (-1.0, 0.4004, -0.3106), (-1.0, 0.3624, -0.3382), (-1.0, 0.3153, -0.3915), (-1.0, 0.6847, -0.6085), (-1.0, 0.6376, -0.6618), (-1.0, 0.3624, -0.6618), (-0.2118, 1.0, 0.0), (-0.0947, 1.0, 0.1894), (0.2118, 1.0, 0.0), (0.0947, 1.0, -0.1894), (-0.7118, 1.0, 0.5), (-0.5947, 1.0, 0.6894), (-0.6653, 1.0, 0.6355), (-0.2882, 1.0, 0.5), (-0.3828, 1.0, 0.3278), (-0.4053, 1.0, 0.3106), (-0.7118, -1.0, -0.5), (-0.5947, -1.0, -0.3106), (-0.2882, -1.0, -0.5), (-0.6516, -1.0, -0.6516), (-0.4053, -1.0, -0.6894), (0.2882, 1.0, 0.5), (0.4053, 1.0, 0.6894), (0.7118, 1.0, 0.5), (0.3219, 1.0, 0.3774), (0.5947, 1.0, 0.3106), (0.2882, 1.0, -0.5), (0.4053, 1.0, -0.3106), (0.3828, 1.0, -0.3278), (0.7118, 1.0, -0.5), (0.6653, 1.0, -0.6355), (0.5947, 1.0, -0.6894), (-0.7118, 1.0, -0.5), (-0.3219, 1.0, -0.3774), (-0.5947, 1.0, -0.3106), (-0.2882, 1.0, -0.5), (-0.4053, 1.0, -0.6894), (0.2882, -1.0, 0.5), (0.6427, -1.0, 0.6614), (0.4053, -1.0, 0.6894), (0.7118, -1.0, 0.5), (0.3317, -1.0, 0.3667), (0.5947, -1.0, 0.3106), (0.08698, 0.6944, -1.0), (-0.1872, 0.6026, -1.0)], [], [(162, 161, 154, 155, 159, 168, 167, 149), (185, 141, 191, 192, 183, 151, 150, 186), (187, 186, 150, 152, 153, 205, 196, 136, 202, 201, 200, 135, 199, 198, 193, 184, 140, 190, 189, 188, 139), (205, 153, 151, 183, 138, 182, 193, 198, 197, 137, 203, 204, 195, 134, 194), (172, 181, 157, 156, 213, 214, 132, 208, 217, 206, 130, 143, 176, 177, 178, 144), (213, 156, 154, 161, 163, 147, 164, 165, 166, 148, 160, 169, 174, 175, 143, 130, 207, 216, 215, 133, 210, 209, 211, 131, 212), (155, 228, 227, 129, 222, 221, 223, 127, 224, 225, 226, 128, 145, 173, 174, 169, 158, 146, 159), (228, 155, 157, 181, 170, 142, 171, 180, 179, 145, 128, 220, 229, 218, 126, 219), (244, 102, 107, 243, 157, 153, 106), (99, 120, 125, 248), (122, 232, 120, 99, 94, 249, 98, 247, 96, 101, 97, 246, 100, 245, 95, 248, 125, 121, 231, 124, 238, 114, 237, 112, 117, 113, 235, 236, 154, 150, 151, 254, 90, 253, 88, 93, 89, 251, 252), (239, 238, 124, 230, 119, 85, 81, 258, 84, 256, 79, 83, 78, 260, 82, 259, 80, 257, 123, 118, 233, 122, 252, 92, 250, 87, 91, 86, 255, 254, 151, 155, 154, 236, 116, 234, 111, 115, 110), (85, 119, 123, 257), (72, 264, 74, 266, 70, 75, 265, 109, 104, 242, 106, 153, 152, 262), (157, 243, 103, 240, 108, 241, 105, 109, 265, 71, 261, 76, 263, 73, 77, 262, 152, 156), (154, 156, 65, 64, 67, 66, 69, 68, 61, 60, 63, 152, 150), (152, 63, 62, 65, 156), (50, 51, 37, 34), (24, 40, 41, 27), (14, 20, 21, 17), (8, 9, 6, 155, 151, 267, 59, 56, 268, 1), (155, 6, 7, 4, 5, 2, 49, 46, 47, 44, 45, 157), (23, 20, 14, 15, 12, 13, 10, 11, 18, 19, 16, 17, 21, 28, 29, 26, 27, 41, 48, 49, 2, 3, 0, 1, 268, 57, 54, 55, 52, 53, 50, 34, 35, 32, 33, 30, 31, 38, 39, 36, 37, 51, 58, 267, 151, 153, 157, 45, 42, 43, 40, 24, 25, 22)])
me_cube_001.polygons.foreach_set('use_smooth', [True] * 23)
_uv = me_cube_001.uv_layers.new(name='UVMap')
_uv.uv.foreach_set('vector', [0.5761, 0.2106, 0.5827, 0.2047, 0.625, 0.25, 0.375, 0.25, 0.5388, 0.1999, 0.5423, 0.2047, 0.5489, 0.2106, 0.5625, 0.2153, 0.5761, 0.5394, 0.5625, 0.5347, 0.5489, 0.5394, 0.5423, 0.5453, 0.5388, 0.5501, 0.375, 0.5, 0.625, 0.5, 0.5827, 0.5453, 0.5862, 0.5501, 0.5827, 0.5453, 0.625, 0.5, 0.625, 0.75, 0.375, 0.75, 0.4173, 0.7047, 0.4239, 0.7106, 0.4375, 0.7153, 0.4511, 0.7106, 0.4577, 0.7047, 0.4612, 0.6999, 0.4653, 0.6875, 0.4612, 0.6751, 0.4577, 0.6703, 0.5423, 0.5797, 0.5489, 0.5856, 0.5625, 0.5903, 0.5761, 0.5856, 0.5827, 0.5797, 0.5862, 0.5749, 0.5903, 0.5625, 0.4173, 0.7047, 0.375, 0.75, 0.375, 0.5, 0.5388, 0.5501, 0.5347, 0.5625, 0.5388, 0.5749, 0.5423, 0.5797, 0.4577, 0.6703, 0.4511, 0.6644, 0.4375, 0.6597, 0.4239, 0.6644, 0.4173, 0.6703, 0.4138, 0.6751, 0.4097, 0.6875, 0.4138, 0.6999, 0.4239, 0.03942, 0.4173, 0.0453, 0.375, 0.0, 0.625, 0.0, 0.5827, 0.0453, 0.5761, 0.03942, 0.5625, 0.03467, 0.5489, 0.03942, 0.5423, 0.0453, 0.5388, 0.05005, 0.5347, 0.0625, 0.4653, 0.0625, 0.4612, 0.05005, 0.4577, 0.0453, 0.4511, 0.03942, 0.4375, 0.03467, 0.5827, 0.0453, 0.625, 0.0, 0.625, 0.25, 0.5827, 0.2047, 0.5862, 0.1999, 0.5903, 0.1875, 0.5862, 0.1751, 0.5827, 0.1703, 0.5761, 0.1644, 0.5625, 0.1597, 0.5489, 0.1644, 0.5423, 0.1703, 0.4577, 0.0797, 0.4612, 0.07495, 0.4653, 0.0625, 0.5347, 0.0625, 0.5388, 0.07495, 0.5423, 0.0797, 0.5489, 0.08558, 0.5625, 0.09033, 0.5761, 0.08558, 0.5827, 0.0797, 0.5862, 0.07495, 0.5903, 0.0625, 0.5862, 0.05005, 0.375, 0.25, 0.4173, 0.2047, 0.4239, 0.2106, 0.4375, 0.2153, 0.4511, 0.2106, 0.4577, 0.2047, 0.4612, 0.1999, 0.4653, 0.1875, 0.4612, 0.1751, 0.4577, 0.1703, 0.4511, 0.1644, 0.4375, 0.1597, 0.4375, 0.09033, 0.4511, 0.08558, 0.4577, 0.0797, 0.5423, 0.1703, 0.5388, 0.1751, 0.5347, 0.1875, 0.5388, 0.1999, 0.4173, 0.2047, 0.375, 0.25, 0.375, 0.0, 0.4173, 0.0453, 0.4138, 0.05005, 0.4097, 0.0625, 0.4138, 0.07495, 0.4173, 0.0797, 0.4239, 0.08558, 0.4375, 0.09033, 0.4375, 0.1597, 0.4239, 0.1644, 0.4173, 0.1703, 0.4138, 0.1751, 0.4097, 0.1875, 0.4138, 0.1999, 0.4138, 0.9257, 0.4097, 0.9375, 0.4138, 0.9521, 0.4185, 0.9565, 0.375, 1.0, 0.375, 0.75, 0.4229, 0.9138, 0.5388, 0.4229, 0.5124, 0.3999, 0.5237, 0.3896, 0.5472, 0.4152, 0.4854, 0.3987, 0.5, 0.4015, 0.5124, 0.3999, 0.5388, 0.4229, 0.5347, 0.4375, 0.5388, 0.4493, 0.5479, 0.4612, 0.5625, 0.464, 0.5749, 0.4624, 0.5862, 0.4521, 0.5903, 0.4375, 0.5862, 0.4257, 0.5771, 0.4138, 0.5625, 0.411, 0.5501, 0.4126, 0.5472, 0.4152, 0.5237, 0.3896, 0.5278, 0.375, 0.5237, 0.3632, 0.5146, 0.3513, 0.541, 0.3271, 0.5479, 0.3362, 0.5625, 0.339, 0.5749, 0.3374, 0.5862, 0.3271, 0.5903, 0.3125, 0.5862, 0.3007, 0.5794, 0.2918, 0.625, 0.25, 0.625, 0.5, 0.375, 0.5, 0.4206, 0.4582, 0.4229, 0.4612, 0.4375, 0.464, 0.4499, 0.4624, 0.4612, 0.4521, 0.4653, 0.4375, 0.4612, 0.4257, 0.459, 0.4229, 0.5388, 0.3243, 0.541, 0.3271, 0.5146, 0.3513, 0.5, 0.3485, 0.4876, 0.3501, 0.4612, 0.3271, 0.4653, 0.3125, 0.4612, 0.3007, 0.4521, 0.2888, 0.4375, 0.286, 0.4251, 0.2876, 0.4138, 0.2979, 0.4097, 0.3125, 0.4138, 0.3243, 0.4229, 0.3362, 0.4375, 0.339, 0.4499, 0.3374, 0.4528, 0.3348, 0.4763, 0.3604, 0.4722, 0.375, 0.4763, 0.3868, 0.4854, 0.3987, 0.459, 0.4229, 0.4521, 0.4138, 0.4375, 0.411, 0.4251, 0.4126, 0.4138, 0.4229, 0.4097, 0.4375, 0.4138, 0.4493, 0.4206, 0.4582, 0.375, 0.5, 0.375, 0.25, 0.625, 0.25, 0.5794, 0.2918, 0.5771, 0.2888, 0.5625, 0.286, 0.5501, 0.2876, 0.5388, 0.2979, 0.5347, 0.3125, 0.4612, 0.3271, 0.4876, 0.3501, 0.4763, 0.3604, 0.4528, 0.3348, 0.5749, 0.7876, 0.5625, 0.786, 0.5479, 0.7888, 0.5388, 0.8007, 0.5347, 0.8125, 0.5388, 0.8271, 0.5458, 0.8335, 0.4612, 0.9229, 0.4499, 0.9126, 0.4375, 0.911, 0.4229, 0.9138, 0.375, 0.75, 0.625, 0.75, 0.5827, 0.7947, 0.375, 1.0, 0.4185, 0.9565, 0.4251, 0.9624, 0.4375, 0.964, 0.4521, 0.9612, 0.4612, 0.9493, 0.4653, 0.9375, 0.4612, 0.9229, 0.5458, 0.8335, 0.5501, 0.8374, 0.5625, 0.839, 0.5771, 0.8362, 0.5862, 0.8243, 0.5903, 0.8125, 0.5862, 0.7979, 0.5827, 0.7947, 0.625, 0.75, 0.625, 1.0, 0.875, 0.5, 0.875, 0.75, 0.7664, 0.6475, 0.7765, 0.6336, 0.7765, 0.6164, 0.7664, 0.6025, 0.75, 0.5972, 0.7336, 0.6025, 0.7235, 0.6164, 0.7235, 0.6336, 0.7336, 0.6475, 0.625, 0.75, 0.625, 0.5, 0.625, 0.75, 0.7336, 0.6475, 0.75, 0.6528, 0.7664, 0.6475, 0.875, 0.75, 0.2765, 0.5711, 0.2765, 0.5539, 0.286, 0.5539, 0.286, 0.5711, 0.2235, 0.6961, 0.214, 0.6961, 0.214, 0.6789, 0.2235, 0.6789, 0.286, 0.6961, 0.2765, 0.6961, 0.2765, 0.6789, 0.286, 0.6789, 0.2039, 0.54, 0.1875, 0.5347, 0.1711, 0.54, 0.125, 0.5, 0.375, 0.5, 0.2609, 0.5382, 0.25, 0.5347, 0.2336, 0.54, 0.2266, 0.5497, 0.214, 0.5539, 0.125, 0.5, 0.1711, 0.54, 0.161, 0.5539, 0.161, 0.5711, 0.1711, 0.585, 0.1875, 0.5903, 0.1875, 0.6597, 0.1711, 0.665, 0.161, 0.6789, 0.161, 0.6961, 0.1711, 0.71, 0.125, 0.75, 0.2664, 0.71, 0.2765, 0.6961, 0.286, 0.6961, 0.2961, 0.71, 0.3125, 0.7153, 0.3289, 0.71, 0.339, 0.6961, 0.339, 0.6789, 0.3289, 0.665, 0.3125, 0.6597, 0.2961, 0.665, 0.286, 0.6789, 0.2765, 0.6789, 0.2664, 0.665, 0.25, 0.6597, 0.2336, 0.665, 0.2235, 0.6789, 0.214, 0.6789, 0.2039, 0.665, 0.1875, 0.6597, 0.1875, 0.5903, 0.2039, 0.585, 0.214, 0.5711, 0.214, 0.5539, 0.2266, 0.5497, 0.2235, 0.5539, 0.2235, 0.5711, 0.2336, 0.585, 0.25, 0.5903, 0.2664, 0.585, 0.2765, 0.5711, 0.286, 0.5711, 0.2961, 0.585, 0.3125, 0.5903, 0.3289, 0.585, 0.339, 0.5711, 0.339, 0.5539, 0.3289, 0.54, 0.3125, 0.5347, 0.2961, 0.54, 0.286, 0.5539, 0.2765, 0.5539, 0.2664, 0.54, 0.2609, 0.5382, 0.375, 0.5, 0.375, 0.75, 0.125, 0.75, 0.1711, 0.71, 0.1875, 0.7153, 0.2039, 0.71, 0.214, 0.6961, 0.2235, 0.6961, 0.2336, 0.71, 0.25, 0.7153])
me_cube_001.materials.append(mat_material_002)
me_cube_001.use_remesh_preserve_volume = False
me_cube_001.use_remesh_preserve_attributes = False
me_cube_001.use_mirror_vertex_groups = False
me_cube_001.update()

# ---- objects
ob_cube = bpy.data.objects.new('Cube', me_cube)
ob_light = bpy.data.objects.new('Light', light_light)
ob_camera = bpy.data.objects.new('Camera', cam_camera)
ob_cube_001 = bpy.data.objects.new('Cube.001', me_cube_001)

# ---- transforms, parenting, visibility, modifiers, constraints
ob_cube.location = (0.0, 0.0, 0.0)
ob_cube.lock_rotations_4d = False
ob_cube.empty_display_type = 'ARROWS'
ob_cube.lineart.crease_threshold = 0.0
_m = ob_cube.modifiers.new('Bevel', 'BEVEL')
_m.width = 0.16
_m.width_pct = 0.16
_m.segments = 3
ob_light.location = (0.9406, -4.763, 2.435)
ob_light.rotation_euler = (0.6503, 0.05522, 1.866)
ob_light.lock_rotations_4d = False
ob_light.empty_display_type = 'ARROWS'
ob_light.color = (0.0, 0.0, 0.0, 0.0)
ob_light.lineart.crease_threshold = 0.0
ob_camera.location = (0.0, -6.82, 0.0)
ob_camera.rotation_euler = (1.571, 0.0, 0.0)
ob_camera.lock_rotations_4d = False
ob_camera.empty_display_type = 'ARROWS'
ob_camera.color = (0.0, 0.0, 0.0, 0.0)
ob_camera.display_type = 'WIRE'
ob_camera.lineart.crease_threshold = 0.0
ob_cube_001.location = (0.0, 0.0, 0.0)
ob_cube_001.lock_rotations_4d = False
ob_cube_001.empty_display_type = 'ARROWS'
ob_cube_001.lineart.crease_threshold = 0.0
_m = ob_cube_001.modifiers.new('Bevel', 'BEVEL')
_m.width = 0.16
_m.width_pct = 0.16
_m.segments = 3

# ---- collection membership
col_collection.objects.link(ob_cube)
col_collection.objects.link(ob_light)
col_collection.objects.link(ob_camera)
col_collection.objects.link(ob_cube_001)

# ---- scene / render settings (as saved in the file)
scene.camera = ob_camera
scene.frame_start = 1; scene.frame_end = 250; scene.frame_set(1)
scene.render.engine = 'BLENDER_EEVEE_NEXT'
scene.render.resolution_x = 512
scene.render.resolution_y = 512
scene.cycles.use_denoising = False
scene.cycles.samples = 128
scene.cycles.sampling_pattern = 'TABULATED_SOBOL'
scene.cycles.use_adaptive_sampling = False
scene.cycles.use_light_tree = False
scene.view_settings.view_transform = 'Filmic'
bpy.context.view_layer.update()
